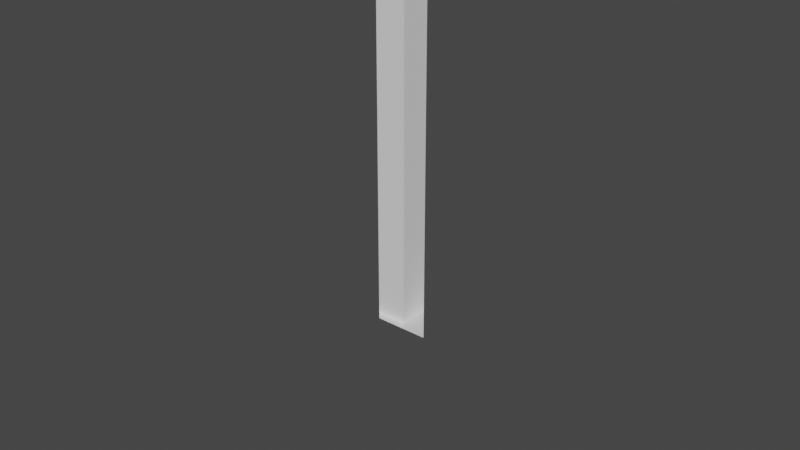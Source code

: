 # Source: spade6.blend  (saved by Blender 2.81.16; exported with 4.5.12 LTS)
import bpy
from mathutils import Matrix  # noqa: F401  (used for matrix-valued properties, if any)

bpy.ops.wm.read_factory_settings(use_empty=True)
scene = bpy.context.scene
scene.name = 'Scene'

# ---- materials (node trees are filled in below, after node groups)
mat_material_002 = bpy.data.materials.new('Material.002')
mat_material_002.use_transparent_shadow = False
mat_material_002.diffuse_color = (1.0, 1.0, 1.0, 1.0)
mat_material_002.roughness = 0.0
mat_material_002.specular_intensity = 0.5591
mat_material_002.metallic = 1.0

# ---- material node trees
mat_material_002.use_nodes = True; mat_material_002.node_tree.nodes.clear()
_N = mat_material_002.node_tree.nodes; _L = mat_material_002.node_tree.links
n0 = _N.new('ShaderNodeOutputMaterial'); n0.name = 'Material Output'; n0.location = (300, 300)
n1 = _N.new('ShaderNodeBsdfPrincipled'); n1.name = 'Principled BSDF'; n1.location = (10, 300)
n1.distribution = 'GGX'
n1.subsurface_method = 'BURLEY'
n1.inputs[0].default_value = (1.0, 1.0, 1.0, 1.0)
n1.inputs[1].default_value = 1.0
n1.inputs[2].default_value = 0.0
n1.inputs[3].default_value = 1.45
n1.inputs[13].default_value = 0.5591
n1.inputs[27].default_value = (0.0, 0.0, 0.0, 1.0)
n1.inputs[28].default_value = 1.0
n2 = _N.new('ShaderNodeNormalMap'); n2.name = 'Normal Map'; n2.location = (-300, -300)
n2.label = 'Normal/Map'
n2.inputs[0].default_value = 0.0
_L.new(n1.outputs[0], n0.inputs[0])
_L.new(n2.outputs[0], n1.inputs[5])
n0.is_active_output = True

# ---- world
world_world = bpy.data.worlds.new('World'); scene.world = world_world
world_world.use_nodes = True; world_world.node_tree.nodes.clear()
_N = world_world.node_tree.nodes; _L = world_world.node_tree.links
n0 = _N.new('ShaderNodeOutputWorld'); n0.name = 'World Output'; n0.location = (300, 300)
n1 = _N.new('ShaderNodeBackground'); n1.name = 'Background'; n1.location = (10, 300)
n1.inputs[0].default_value = (0.05088, 0.05088, 0.05088, 1.0)
_L.new(n1.outputs[0], n0.inputs[0])
n0.is_active_output = True
world_world.color = (0.05088, 0.05088, 0.05088)
world_world.use_sun_shadow = False
world_world.sun_shadow_jitter_overblur = 0.0

# ---- meshes
me_plane_000 = bpy.data.meshes.new('Plane.000')
me_plane_000.from_pydata([(-0.9497, -8.364, -0.3507), (-0.9497, -8.364, -0.1397), (-0.9497, -8.153, -0.3507), (-0.9497, -8.153, -0.1397), (-1.161, -7.942, -0.1397), (-1.161, -7.731, -0.1397), (-0.9497, -7.942, -0.3507), (-0.9497, -7.942, -0.1397), (-0.9497, -7.731, -0.3507), (-0.9497, -7.731, -0.1397), (-1.161, -7.52, -0.1397), (-1.161, -7.309, -0.1397), (-0.9497, -7.52, -0.3507), (-0.9497, -7.52, -0.1397), (-0.9497, -7.309, -0.3507), (-0.9497, -7.309, -0.1397), (-0.5276, -8.575, -0.3507), (-0.5276, -8.575, -0.1397), (-0.7387, -8.364, -0.3507), (-0.7387, -8.364, -0.1397), (-0.7387, -8.153, -0.3507), (-0.5276, -8.364, -0.3507), (-0.5276, -8.364, -0.1397), (-0.5276, -8.153, -0.3507), (-0.3166, -8.786, -0.3507), (-0.3166, -8.786, -0.1397), (-0.3166, -8.575, -0.3507), (-0.3166, -8.575, -0.1397), (-0.1055, -8.786, -0.3507), (-0.1055, -8.786, -0.1397), (-0.1055, -8.575, -0.3507), (-0.3166, -8.364, -0.3507), (-0.3166, -8.153, -0.3507), (-0.1055, -8.364, -0.3507), (-0.1055, -8.153, -0.3507), (-0.7387, -7.942, -0.3507), (-0.7387, -7.731, -0.3507), (-0.5276, -7.942, -0.3507), (-0.5276, -7.731, -0.3507), (-0.7387, -7.52, -0.3507), (-0.7387, -7.309, -0.3507), (-0.5276, -7.52, -0.3507), (-0.5276, -7.309, -0.3507), (-0.3166, -7.942, -0.3507), (-0.3166, -7.731, -0.3507), (-0.1055, -7.942, -0.3507), (-0.1055, -7.731, -0.3507), (-0.3166, -7.52, -0.3507), (-0.3166, -7.309, -0.3507), (-0.1055, -7.52, -0.3507), (-0.1055, -7.309, -0.3507), (-0.9497, -8.364, 0.0714), (-0.9497, -8.153, 0.0714), (-1.372, -7.731, 0.0714), (-1.372, -7.731, 0.2825), (-1.372, -7.52, 0.0714), (-1.372, -7.52, 0.2825), (-1.372, -7.309, 0.0714), (-1.372, -7.309, 0.2825), (-1.161, -7.942, 0.0714), (-1.161, -7.731, 0.0714), (-1.161, -7.731, 0.2825), (-0.9497, -7.942, 0.0714), (-0.9497, -7.731, 0.0714), (-1.161, -7.52, 0.0714), (-1.161, -7.52, 0.2825), (-1.161, -7.309, 0.0714), (-1.161, -7.309, 0.2825), (-0.9497, -7.52, 0.0714), (-0.9497, -7.309, 0.0714), (-0.5276, -8.575, 0.0714), (-0.7387, -8.364, 0.0714), (-0.7387, -8.153, 0.0714), (-0.5276, -8.364, 0.0714), (-0.5276, -8.153, 0.0714), (-0.3166, -8.786, 0.0714), (-0.3166, -8.575, 0.0714), (-0.1055, -8.786, 0.0714), (-0.1055, -8.575, 0.0714), (-0.3166, -8.364, 0.0714), (-0.3166, -8.153, 0.0714), (-0.1055, -8.364, 0.0714), (-0.1055, -8.153, 0.0714), (-0.7387, -7.942, 0.0714), (-0.7387, -7.731, 0.0714), (-0.5276, -7.942, 0.0714), (-0.5276, -7.731, 0.0714), (-0.7387, -7.52, 0.0714), (-0.7387, -7.309, 0.0714), (-0.5276, -7.52, 0.0714), (-0.5276, -7.309, 0.0714), (-0.3166, -7.942, 0.0714), (-0.3166, -7.731, 0.0714), (-0.1055, -7.942, 0.0714), (-0.1055, -7.731, 0.0714), (-0.3166, -7.52, 0.0714), (-0.3166, -7.309, 0.0714), (-0.1055, -7.52, 0.0714), (-0.1055, -7.309, 0.0714), (-1.161, -7.098, -0.1397), (-1.161, -6.887, -0.1397), (-0.9497, -7.098, -0.3507), (-0.9497, -7.098, -0.1397), (-0.9497, -6.887, -0.3507), (-0.9497, -6.887, -0.1397), (-1.161, -6.676, -0.1397), (-1.161, -6.465, -0.1397), (-0.9497, -6.676, -0.3507), (-0.9497, -6.676, -0.1397), (-0.9497, -6.465, -0.3507), (-0.9497, -6.465, -0.1397), (-1.161, -6.254, -0.1397), (-1.161, -6.043, -0.1397), (-0.9497, -6.254, -0.3507), (-0.9497, -6.254, -0.1397), (-0.9497, -6.043, -0.3507), (-0.9497, -6.043, -0.1397), (-1.161, -5.832, -0.1397), (-1.161, -5.621, -0.1397), (-0.9497, -5.832, -0.3507), (-0.9497, -5.832, -0.1397), (-0.9497, -5.621, -0.3507), (-0.9497, -5.621, -0.1397), (-0.7387, -7.098, -0.3507), (-0.7387, -6.887, -0.3507), (-0.5276, -7.098, -0.3507), (-0.5276, -6.887, -0.3507), (-0.7387, -6.676, -0.3507), (-0.7387, -6.465, -0.3507), (-0.5276, -6.676, -0.3507), (-0.5276, -6.465, -0.3507), (-0.3166, -7.098, -0.3507), (-0.3166, -6.887, -0.3507), (-0.1055, -7.098, -0.3507), (-0.1055, -6.887, -0.3507), (-0.3166, -6.676, -0.3507), (-0.3166, -6.465, -0.3507), (-0.1055, -6.676, -0.3507), (-0.1055, -6.465, -0.3507), (-0.7387, -6.254, -0.3507), (-0.7387, -6.043, -0.3507), (-0.5276, -6.254, -0.3507), (-0.5276, -6.043, -0.3507), (-0.7387, -5.832, -0.3507), (-0.7387, -5.621, -0.3507), (-0.7387, -5.621, -0.1397), (-0.5276, -5.832, -0.3507), (-0.5276, -5.621, -0.3507), (-0.5276, -5.621, -0.1397), (-0.3166, -6.254, -0.3507), (-0.3166, -6.043, -0.3507), (-0.1055, -6.254, -0.3507), (-0.1055, -6.043, -0.3507), (-0.3166, -5.832, -0.3507), (-0.3166, -5.621, -0.3507), (-0.3166, -5.621, -0.1397), (-0.1055, -5.832, -0.3507), (-0.1055, -5.621, -0.3507), (-0.1055, -5.621, -0.1397), (-1.372, -7.098, 0.0714), (-1.372, -7.098, 0.2825), (-1.372, -6.887, 0.0714), (-1.372, -6.887, 0.2825), (-1.372, -6.676, 0.0714), (-1.372, -6.676, 0.2825), (-1.372, -6.465, 0.0714), (-1.372, -6.465, 0.2825), (-1.161, -7.098, 0.0714), (-1.161, -7.098, 0.2825), (-1.161, -6.887, 0.0714), (-1.161, -6.887, 0.2825), (-0.9497, -7.098, 0.0714), (-0.9497, -6.887, 0.0714), (-1.161, -6.676, 0.0714), (-1.161, -6.676, 0.2825), (-1.161, -6.465, 0.0714), (-1.161, -6.465, 0.2825), (-0.9497, -6.676, 0.0714), (-0.9497, -6.465, 0.0714), (-1.372, -6.254, 0.0714), (-1.372, -6.254, 0.2825), (-1.372, -6.043, 0.0714), (-1.372, -6.043, 0.2825), (-1.372, -5.832, 0.0714), (-1.372, -5.832, 0.2825), (-1.372, -5.621, 0.0714), (-1.372, -5.621, 0.2825), (-1.161, -6.254, 0.0714), (-1.161, -6.254, 0.2825), (-1.161, -6.043, 0.0714), (-1.161, -6.043, 0.2825), (-0.9497, -6.254, 0.0714), (-0.9497, -6.043, 0.0714), (-1.161, -5.832, 0.0714), (-1.161, -5.832, 0.2825), (-1.161, -5.621, 0.0714), (-1.161, -5.621, 0.2825), (-0.9497, -5.832, 0.0714), (-0.9497, -5.832, 0.2825), (-0.9497, -5.621, 0.0714), (-0.9497, -5.621, 0.2825), (-0.7387, -7.098, 0.0714), (-0.7387, -6.887, 0.0714), (-0.5276, -7.098, 0.0714), (-0.5276, -6.887, 0.0714), (-0.7387, -6.676, 0.0714), (-0.7387, -6.465, 0.0714), (-0.5276, -6.676, 0.0714), (-0.5276, -6.465, 0.0714), (-0.3166, -7.098, 0.0714), (-0.3166, -6.887, 0.0714), (-0.1055, -7.098, 0.0714), (-0.1055, -6.887, 0.0714), (-0.3166, -6.676, 0.0714), (-0.3166, -6.465, 0.0714), (-0.1055, -6.676, 0.0714), (-0.1055, -6.465, 0.0714), (-0.7387, -6.254, 0.0714), (-0.7387, -6.043, 0.0714), (-0.5276, -6.254, 0.0714), (-0.5276, -6.043, 0.0714), (-0.7387, -5.832, 0.0714), (-0.7387, -5.832, 0.2825), (-0.7387, -5.621, 0.0714), (-0.7387, -5.621, 0.2825), (-0.5276, -5.832, 0.0714), (-0.5276, -5.832, 0.2825), (-0.5276, -5.621, 0.0714), (-0.5276, -5.621, 0.2825), (-0.3166, -6.254, 0.0714), (-0.3166, -6.043, 0.0714), (-0.1055, -6.254, 0.0714), (-0.1055, -6.043, 0.0714), (-0.3166, -5.832, 0.0714), (-0.3166, -5.832, 0.2825), (-0.3166, -5.621, 0.0714), (-0.3166, -5.621, 0.2825), (-0.1055, -5.832, 0.0714), (-0.1055, -5.832, 0.2825), (-0.1055, -5.621, 0.0714), (-0.1055, -5.621, 0.2825), (0.1055, -8.786, -0.3507), (0.1055, -8.786, -0.1397), (0.1055, -8.575, -0.3507), (0.3166, -8.786, -0.3507), (0.3166, -8.786, -0.1397), (0.3166, -8.575, -0.3507), (0.3166, -8.575, -0.1397), (0.1055, -8.364, -0.3507), (0.1055, -8.153, -0.3507), (0.3166, -8.364, -0.3507), (0.3166, -8.153, -0.3507), (0.5276, -8.575, -0.3507), (0.5276, -8.575, -0.1397), (0.5276, -8.364, -0.3507), (0.5276, -8.364, -0.1397), (0.5276, -8.153, -0.3507), (0.7387, -8.364, -0.3507), (0.7387, -8.364, -0.1397), (0.7387, -8.153, -0.3507), (0.1055, -7.942, -0.3507), (0.1055, -7.731, -0.3507), (0.3166, -7.942, -0.3507), (0.3166, -7.731, -0.3507), (0.1055, -7.52, -0.3507), (0.1055, -7.309, -0.3507), (0.3166, -7.52, -0.3507), (0.3166, -7.309, -0.3507), (0.5276, -7.942, -0.3507), (0.5276, -7.731, -0.3507), (0.7387, -7.942, -0.3507), (0.7387, -7.731, -0.3507), (0.5276, -7.52, -0.3507), (0.5276, -7.309, -0.3507), (0.7387, -7.52, -0.3507), (0.7387, -7.309, -0.3507), (0.9497, -8.364, -0.3507), (0.9497, -8.364, -0.1397), (0.9497, -8.153, -0.3507), (0.9497, -8.153, -0.1397), (0.9497, -7.942, -0.3507), (0.9497, -7.942, -0.1397), (0.9497, -7.731, -0.3507), (0.9497, -7.731, -0.1397), (1.161, -7.942, -0.1397), (1.161, -7.731, -0.1397), (0.9497, -7.52, -0.3507), (0.9497, -7.52, -0.1397), (0.9497, -7.309, -0.3507), (0.9497, -7.309, -0.1397), (1.161, -7.52, -0.1397), (1.161, -7.309, -0.1397), (0.1055, -8.786, 0.0714), (0.1055, -8.575, 0.0714), (0.3166, -8.786, 0.0714), (0.3166, -8.575, 0.0714), (0.1055, -8.364, 0.0714), (0.1055, -8.153, 0.0714), (0.3166, -8.364, 0.0714), (0.3166, -8.153, 0.0714), (0.5276, -8.575, 0.0714), (0.5276, -8.364, 0.0714), (0.5276, -8.153, 0.0714), (0.7387, -8.364, 0.0714), (0.7387, -8.153, 0.0714), (0.1055, -7.942, 0.0714), (0.1055, -7.731, 0.0714), (0.3166, -7.942, 0.0714), (0.3166, -7.731, 0.0714), (0.1055, -7.52, 0.0714), (0.1055, -7.309, 0.0714), (0.3166, -7.52, 0.0714), (0.3166, -7.309, 0.0714), (0.5276, -7.942, 0.0714), (0.5276, -7.731, 0.0714), (0.7387, -7.942, 0.0714), (0.7387, -7.731, 0.0714), (0.5276, -7.52, 0.0714), (0.5276, -7.309, 0.0714), (0.7387, -7.52, 0.0714), (0.7387, -7.309, 0.0714), (0.9497, -8.364, 0.0714), (0.9497, -8.153, 0.0714), (0.9497, -7.942, 0.0714), (0.9497, -7.731, 0.0714), (1.161, -7.942, 0.0714), (1.161, -7.731, 0.0714), (1.161, -7.731, 0.2825), (0.9497, -7.52, 0.0714), (0.9497, -7.309, 0.0714), (1.161, -7.52, 0.0714), (1.161, -7.52, 0.2825), (1.161, -7.309, 0.0714), (1.161, -7.309, 0.2825), (1.372, -7.731, 0.0714), (1.372, -7.731, 0.2825), (1.372, -7.52, 0.0714), (1.372, -7.52, 0.2825), (1.372, -7.309, 0.0714), (1.372, -7.309, 0.2825), (0.1055, -7.098, -0.3507), (0.1055, -6.887, -0.3507), (0.3166, -7.098, -0.3507), (0.3166, -6.887, -0.3507), (0.1055, -6.676, -0.3507), (0.1055, -6.465, -0.3507), (0.3166, -6.676, -0.3507), (0.3166, -6.465, -0.3507), (0.5276, -7.098, -0.3507), (0.5276, -6.887, -0.3507), (0.7387, -7.098, -0.3507), (0.7387, -6.887, -0.3507), (0.5276, -6.676, -0.3507), (0.5276, -6.465, -0.3507), (0.7387, -6.676, -0.3507), (0.7387, -6.465, -0.3507), (0.1055, -6.254, -0.3507), (0.1055, -6.043, -0.3507), (0.3166, -6.254, -0.3507), (0.3166, -6.043, -0.3507), (0.1055, -5.832, -0.3507), (0.1055, -5.621, -0.3507), (0.1055, -5.621, -0.1397), (0.3166, -5.832, -0.3507), (0.3166, -5.621, -0.3507), (0.3166, -5.621, -0.1397), (0.5276, -6.254, -0.3507), (0.5276, -6.043, -0.3507), (0.7387, -6.254, -0.3507), (0.7387, -6.043, -0.3507), (0.5276, -5.832, -0.3507), (0.5276, -5.621, -0.3507), (0.5276, -5.621, -0.1397), (0.7387, -5.832, -0.3507), (0.7387, -5.621, -0.3507), (0.7387, -5.621, -0.1397), (0.9497, -7.098, -0.3507), (0.9497, -7.098, -0.1397), (0.9497, -6.887, -0.3507), (0.9497, -6.887, -0.1397), (1.161, -7.098, -0.1397), (1.161, -6.887, -0.1397), (0.9497, -6.676, -0.3507), (0.9497, -6.676, -0.1397), (0.9497, -6.465, -0.3507), (0.9497, -6.465, -0.1397), (1.161, -6.676, -0.1397), (1.161, -6.465, -0.1397), (0.9497, -6.254, -0.3507), (0.9497, -6.254, -0.1397), (0.9497, -6.043, -0.3507), (0.9497, -6.043, -0.1397), (1.161, -6.254, -0.1397), (1.161, -6.043, -0.1397), (0.9497, -5.832, -0.3507), (0.9497, -5.832, -0.1397), (0.9497, -5.621, -0.3507), (0.9497, -5.621, -0.1397), (1.161, -5.832, -0.1397), (1.161, -5.621, -0.1397), (0.1055, -7.098, 0.0714), (0.1055, -6.887, 0.0714), (0.3166, -7.098, 0.0714), (0.3166, -6.887, 0.0714), (0.1055, -6.676, 0.0714), (0.1055, -6.465, 0.0714), (0.3166, -6.676, 0.0714), (0.3166, -6.465, 0.0714), (0.5276, -7.098, 0.0714), (0.5276, -6.887, 0.0714), (0.7387, -7.098, 0.0714), (0.7387, -6.887, 0.0714), (0.5276, -6.676, 0.0714), (0.5276, -6.465, 0.0714), (0.7387, -6.676, 0.0714), (0.7387, -6.465, 0.0714), (0.1055, -6.254, 0.0714), (0.1055, -6.043, 0.0714), (0.3166, -6.254, 0.0714), (0.3166, -6.043, 0.0714), (0.1055, -5.832, 0.0714), (0.1055, -5.832, 0.2825), (0.1055, -5.621, 0.0714), (0.1055, -5.621, 0.2825), (0.3166, -5.832, 0.0714), (0.3166, -5.832, 0.2825), (0.3166, -5.621, 0.0714), (0.3166, -5.621, 0.2825), (0.5276, -6.254, 0.0714), (0.5276, -6.043, 0.0714), (0.7387, -6.254, 0.0714), (0.7387, -6.043, 0.0714), (0.5276, -5.832, 0.0714), (0.5276, -5.832, 0.2825), (0.5276, -5.621, 0.0714), (0.5276, -5.621, 0.2825), (0.7387, -5.832, 0.0714), (0.7387, -5.832, 0.2825), (0.7387, -5.621, 0.0714), (0.7387, -5.621, 0.2825), (0.9497, -7.098, 0.0714), (0.9497, -6.887, 0.0714), (1.161, -7.098, 0.0714), (1.161, -7.098, 0.2825), (1.161, -6.887, 0.0714), (1.161, -6.887, 0.2825), (0.9497, -6.676, 0.0714), (0.9497, -6.465, 0.0714), (1.161, -6.676, 0.0714), (1.161, -6.676, 0.2825), (1.161, -6.465, 0.0714), (1.161, -6.465, 0.2825), (1.372, -7.098, 0.0714), (1.372, -7.098, 0.2825), (1.372, -6.887, 0.0714), (1.372, -6.887, 0.2825), (1.372, -6.676, 0.0714), (1.372, -6.676, 0.2825), (1.372, -6.465, 0.0714), (1.372, -6.465, 0.2825), (0.9497, -6.254, 0.0714), (0.9497, -6.043, 0.0714), (1.161, -6.254, 0.0714), (1.161, -6.254, 0.2825), (1.161, -6.043, 0.0714), (1.161, -6.043, 0.2825), (0.9497, -5.832, 0.0714), (0.9497, -5.832, 0.2825), (0.9497, -5.621, 0.0714), (0.9497, -5.621, 0.2825), (1.161, -5.832, 0.0714), (1.161, -5.832, 0.2825), (1.161, -5.621, 0.0714), (1.161, -5.621, 0.2825), (1.372, -6.254, 0.0714), (1.372, -6.254, 0.2825), (1.372, -6.043, 0.0714), (1.372, -6.043, 0.2825), (1.372, -5.832, 0.0714), (1.372, -5.832, 0.2825), (1.372, -5.621, 0.0714), (1.372, -5.621, 0.2825)], [], [(0, 1, 3, 2), (6, 7, 9, 8), (4, 5, 9, 7), (12, 13, 15, 14), (10, 11, 15, 13), (8, 9, 13, 12), (5, 10, 13, 9), (18, 21, 22, 19), (18, 20, 23, 21), (24, 25, 27, 26), (24, 28, 29, 25), (24, 26, 30, 28), (31, 32, 34, 33), (16, 26, 27, 17), (21, 23, 32, 31), (16, 17, 22, 21), (26, 31, 33, 30), (16, 21, 31, 26), (35, 36, 38, 37), (39, 40, 42, 41), (43, 44, 46, 45), (47, 48, 50, 49), (37, 38, 44, 43), (41, 42, 48, 47), (36, 39, 41, 38), (44, 47, 49, 46), (38, 41, 47, 44), (0, 18, 19, 1), (0, 2, 20, 18), (6, 8, 36, 35), (12, 14, 40, 39), (8, 12, 39, 36), (2, 3, 7, 6), (20, 35, 37, 23), (32, 43, 45, 34), (23, 37, 43, 32), (2, 6, 35, 20), (55, 56, 58, 57), (62, 63, 60, 59), (66, 67, 65, 64), (68, 69, 66, 64), (53, 60, 61, 54), (55, 57, 66, 64), (65, 67, 58, 56), (53, 54, 56, 55), (64, 65, 61, 60), (63, 68, 64, 60), (53, 55, 64, 60), (61, 65, 56, 54), (73, 74, 72, 71), (77, 78, 76, 75), (81, 82, 80, 79), (79, 80, 74, 73), (78, 81, 79, 76), (76, 79, 73, 70), (85, 86, 84, 83), (89, 90, 88, 87), (93, 94, 92, 91), (97, 98, 96, 95), (91, 92, 86, 85), (95, 96, 90, 89), (86, 89, 87, 84), (94, 97, 95, 92), (92, 95, 89, 86), (71, 72, 52, 51), (83, 84, 63, 62), (87, 88, 69, 68), (84, 87, 68, 63), (74, 85, 83, 72), (82, 93, 91, 80), (80, 91, 85, 74), (72, 83, 62, 52), (101, 102, 104, 103), (99, 100, 104, 102), (107, 108, 110, 109), (105, 106, 110, 108), (103, 104, 108, 107), (100, 105, 108, 104), (113, 114, 116, 115), (111, 112, 116, 114), (119, 120, 122, 121), (117, 118, 122, 120), (115, 116, 120, 119), (112, 117, 120, 116), (123, 124, 126, 125), (127, 128, 130, 129), (131, 132, 134, 133), (135, 136, 138, 137), (125, 126, 132, 131), (129, 130, 136, 135), (124, 127, 129, 126), (132, 135, 137, 134), (126, 129, 135, 132), (139, 140, 142, 141), (145, 148, 147, 144), (143, 144, 147, 146), (149, 150, 152, 151), (155, 158, 157, 154), (153, 154, 157, 156), (141, 142, 150, 149), (148, 155, 154, 147), (146, 147, 154, 153), (140, 143, 146, 142), (150, 153, 156, 152), (142, 146, 153, 150), (101, 103, 124, 123), (107, 109, 128, 127), (103, 107, 127, 124), (113, 115, 140, 139), (122, 145, 144, 121), (119, 121, 144, 143), (115, 119, 143, 140), (109, 110, 114, 113), (106, 111, 114, 110), (128, 139, 141, 130), (136, 149, 151, 138), (130, 141, 149, 136), (109, 113, 139, 128), (159, 160, 162, 161), (163, 164, 166, 165), (169, 170, 168, 167), (171, 172, 169, 167), (175, 176, 174, 173), (177, 178, 175, 173), (159, 161, 169, 167), (168, 170, 162, 160), (163, 165, 175, 173), (174, 176, 166, 164), (161, 162, 164, 163), (173, 174, 170, 169), (172, 177, 173, 169), (161, 163, 173, 169), (170, 174, 164, 162), (179, 180, 182, 181), (183, 184, 186, 185), (189, 190, 188, 187), (191, 192, 189, 187), (193, 197, 198, 194), (196, 200, 199, 195), (198, 200, 196, 194), (179, 181, 189, 187), (188, 190, 182, 180), (186, 196, 195, 185), (183, 185, 195, 193), (194, 196, 186, 184), (181, 182, 184, 183), (193, 194, 190, 189), (192, 197, 193, 189), (181, 183, 193, 189), (190, 194, 184, 182), (203, 204, 202, 201), (207, 208, 206, 205), (211, 212, 210, 209), (215, 216, 214, 213), (209, 210, 204, 203), (213, 214, 208, 207), (204, 207, 205, 202), (212, 215, 213, 210), (210, 213, 207, 204), (219, 220, 218, 217), (221, 225, 226, 222), (224, 228, 227, 223), (226, 228, 224, 222), (231, 232, 230, 229), (233, 237, 238, 234), (236, 240, 239, 235), (238, 240, 236, 234), (229, 230, 220, 219), (225, 233, 234, 226), (228, 236, 235, 227), (234, 236, 228, 226), (220, 225, 221, 218), (232, 237, 233, 230), (230, 233, 225, 220), (201, 202, 172, 171), (205, 206, 178, 177), (202, 205, 177, 172), (217, 218, 192, 191), (197, 221, 222, 198), (200, 224, 223, 199), (222, 224, 200, 198), (218, 221, 197, 192), (165, 166, 180, 179), (187, 188, 176, 175), (178, 191, 187, 175), (165, 179, 187, 175), (176, 188, 180, 166), (208, 219, 217, 206), (216, 231, 229, 214), (214, 229, 219, 208), (206, 217, 191, 178), (246, 247, 245, 244), (241, 244, 245, 242), (241, 243, 246, 244), (248, 249, 251, 250), (254, 257, 258, 255), (254, 256, 259, 257), (246, 252, 253, 247), (250, 251, 256, 254), (243, 248, 250, 246), (254, 255, 253, 252), (246, 250, 254, 252), (260, 261, 263, 262), (264, 265, 267, 266), (268, 269, 271, 270), (272, 273, 275, 274), (262, 263, 269, 268), (266, 267, 273, 272), (261, 264, 266, 263), (269, 272, 274, 271), (263, 266, 272, 269), (278, 279, 277, 276), (282, 283, 281, 280), (281, 283, 285, 284), (288, 289, 287, 286), (287, 289, 291, 290), (286, 287, 283, 282), (283, 287, 290, 285), (257, 276, 277, 258), (257, 259, 278, 276), (270, 271, 282, 280), (274, 275, 288, 286), (271, 274, 286, 282), (249, 260, 262, 251), (256, 268, 270, 259), (251, 262, 268, 256), (280, 281, 279, 278), (259, 270, 280, 278), (294, 295, 293, 292), (298, 299, 297, 296), (303, 304, 302, 301), (301, 302, 299, 298), (295, 298, 296, 293), (300, 301, 298, 295), (307, 308, 306, 305), (311, 312, 310, 309), (315, 316, 314, 313), (319, 320, 318, 317), (313, 314, 308, 307), (317, 318, 312, 311), (308, 311, 309, 306), (316, 319, 317, 314), (314, 317, 311, 308), (325, 326, 324, 323), (330, 331, 333, 332), (330, 332, 329, 328), (338, 339, 337, 336), (326, 334, 335, 327), (330, 332, 338, 336), (337, 339, 333, 331), (326, 327, 331, 330), (326, 330, 328, 324), (336, 337, 335, 334), (326, 330, 336, 334), (335, 337, 331, 327), (321, 322, 304, 303), (323, 324, 316, 315), (328, 329, 320, 319), (324, 328, 319, 316), (299, 307, 305, 297), (304, 315, 313, 302), (302, 313, 307, 299), (322, 323, 315, 304), (340, 341, 343, 342), (344, 345, 347, 346), (348, 349, 351, 350), (352, 353, 355, 354), (342, 343, 349, 348), (346, 347, 353, 352), (341, 344, 346, 343), (349, 352, 354, 351), (343, 346, 352, 349), (356, 357, 359, 358), (362, 365, 364, 361), (360, 361, 364, 363), (366, 367, 369, 368), (372, 375, 374, 371), (370, 371, 374, 373), (358, 359, 367, 366), (365, 372, 371, 364), (363, 364, 371, 370), (357, 360, 363, 359), (367, 370, 373, 369), (359, 363, 370, 367), (378, 379, 377, 376), (377, 379, 381, 380), (384, 385, 383, 382), (383, 385, 387, 386), (382, 383, 379, 378), (379, 383, 386, 381), (390, 391, 389, 388), (389, 391, 393, 392), (396, 397, 395, 394), (395, 397, 399, 398), (394, 395, 391, 390), (391, 395, 398, 393), (350, 351, 378, 376), (354, 355, 384, 382), (351, 354, 382, 378), (368, 369, 390, 388), (375, 397, 396, 374), (373, 374, 396, 394), (369, 373, 394, 390), (345, 356, 358, 347), (353, 366, 368, 355), (347, 358, 366, 353), (388, 389, 385, 384), (385, 389, 392, 387), (355, 368, 388, 384), (402, 403, 401, 400), (406, 407, 405, 404), (410, 411, 409, 408), (414, 415, 413, 412), (408, 409, 403, 402), (412, 413, 407, 406), (403, 406, 404, 401), (411, 414, 412, 409), (409, 412, 406, 403), (418, 419, 417, 416), (420, 424, 425, 421), (423, 427, 426, 422), (425, 427, 423, 421), (430, 431, 429, 428), (432, 436, 437, 433), (435, 439, 438, 434), (437, 439, 435, 433), (428, 429, 419, 418), (424, 432, 433, 425), (427, 435, 434, 426), (433, 435, 427, 425), (419, 424, 420, 417), (431, 436, 432, 429), (429, 432, 424, 419), (442, 443, 445, 444), (442, 444, 441, 440), (448, 449, 451, 450), (448, 450, 447, 446), (454, 455, 453, 452), (458, 459, 457, 456), (442, 444, 454, 452), (453, 455, 445, 443), (448, 450, 458, 456), (457, 459, 451, 449), (444, 445, 449, 448), (444, 448, 446, 441), (456, 457, 455, 454), (444, 448, 456, 454), (455, 457, 449, 445), (462, 463, 465, 464), (462, 464, 461, 460), (466, 470, 471, 467), (469, 473, 472, 468), (471, 473, 469, 467), (476, 477, 475, 474), (480, 481, 479, 478), (462, 464, 476, 474), (475, 477, 465, 463), (473, 481, 480, 472), (470, 472, 480, 478), (479, 481, 473, 471), (464, 465, 471, 470), (464, 470, 466, 461), (478, 479, 477, 476), (464, 470, 478, 476), (477, 479, 471, 465), (440, 441, 411, 410), (446, 447, 415, 414), (441, 446, 414, 411), (460, 461, 431, 430), (436, 466, 467, 437), (439, 469, 468, 438), (467, 469, 439, 437), (461, 466, 436, 431), (407, 418, 416, 405), (415, 430, 428, 413), (413, 428, 418, 407), (450, 451, 463, 462), (450, 462, 460, 447), (474, 475, 459, 458), (450, 462, 474, 458), (459, 475, 463, 451), (447, 460, 430, 415), (28, 241, 242, 29), (28, 30, 243, 241), (33, 34, 249, 248), (30, 33, 248, 243), (45, 46, 261, 260), (49, 50, 265, 264), (46, 49, 264, 261), (34, 45, 260, 249), (292, 293, 78, 77), (296, 297, 82, 81), (293, 296, 81, 78), (305, 306, 94, 93), (309, 310, 98, 97), (306, 309, 97, 94), (297, 305, 93, 82), (133, 134, 341, 340), (137, 138, 345, 344), (134, 137, 344, 341), (151, 152, 357, 356), (158, 362, 361, 157), (156, 157, 361, 360), (152, 156, 360, 357), (138, 151, 356, 345), (400, 401, 212, 211), (404, 405, 216, 215), (401, 404, 215, 212), (416, 417, 232, 231), (237, 420, 421, 238), (240, 423, 422, 239), (421, 423, 240, 238), (417, 420, 237, 232), (405, 416, 231, 216), (14, 15, 102, 101), (11, 99, 102, 15), (40, 123, 125, 42), (48, 131, 133, 50), (42, 125, 131, 48), (14, 101, 123, 40), (265, 340, 342, 267), (273, 348, 350, 275), (267, 342, 348, 273), (376, 377, 289, 288), (289, 377, 380, 291), (275, 350, 376, 288), (57, 58, 160, 159), (167, 168, 67, 66), (69, 171, 167, 66), (57, 159, 167, 66), (67, 168, 160, 58), (90, 203, 201, 88), (98, 211, 209, 96), (96, 209, 203, 90), (88, 201, 171, 69), (312, 402, 400, 310), (320, 410, 408, 318), (318, 408, 402, 312), (332, 333, 443, 442), (332, 442, 440, 329), (452, 453, 339, 338), (332, 442, 452, 338), (339, 453, 443, 333), (329, 440, 410, 320), (1, 51, 52, 3), (4, 59, 60, 5), (4, 7, 62, 59), (10, 64, 66, 11), (5, 60, 64, 10), (19, 22, 73, 71), (25, 75, 76, 27), (25, 29, 77, 75), (17, 70, 73, 22), (17, 27, 76, 70), (3, 52, 62, 7), (1, 19, 71, 51), (99, 167, 169, 100), (105, 173, 175, 106), (100, 169, 173, 105), (111, 187, 189, 112), (117, 193, 195, 118), (195, 199, 122, 118), (112, 189, 193, 117), (223, 227, 148, 145), (235, 239, 158, 155), (227, 235, 155, 148), (106, 175, 187, 111), (199, 223, 145, 122), (247, 295, 294, 245), (242, 245, 294, 292), (255, 258, 303, 301), (255, 301, 300, 253), (247, 253, 300, 295), (279, 322, 321, 277), (285, 326, 325, 284), (281, 284, 325, 323), (291, 332, 330, 290), (290, 330, 326, 285), (281, 323, 322, 279), (258, 277, 321, 303), (422, 426, 365, 362), (434, 438, 375, 372), (426, 434, 372, 365), (381, 444, 442, 380), (387, 450, 448, 386), (386, 448, 444, 381), (393, 464, 462, 392), (399, 472, 470, 398), (468, 472, 399, 397), (398, 470, 464, 393), (392, 462, 450, 387), (438, 468, 397, 375), (11, 66, 167, 99), (380, 442, 332, 291), (29, 242, 292, 77), (239, 422, 362, 158), (50, 133, 340, 265), (310, 400, 211, 98)])
me_plane_000.polygons.foreach_set('use_smooth', [True] * 498)
_k = set([(0, 1), (0, 2), (0, 18), (1, 51), (2, 6), (4, 5), (4, 7), (4, 59), (5, 10), (6, 8), (7, 9), (7, 62), (8, 12), (9, 13), (10, 11), (11, 99), (12, 14), (13, 15), (14, 101), (15, 102), (16, 17), (16, 21), (16, 26), (17, 70), (18, 21), (21, 22), (22, 73), (24, 25), (24, 26), (24, 28), (25, 75), (26, 27), (27, 76), (28, 241), (51, 52), (51, 71), (52, 62), (53, 54), (53, 55), (53, 60), (54, 56), (54, 61), (55, 57), (56, 58), (57, 159), (58, 160), (59, 60), (59, 62), (60, 61), (60, 64), (61, 65), (65, 67), (67, 168), (70, 73), (70, 76), (71, 73), (75, 76), (75, 77), (77, 292), (99, 100), (100, 105), (101, 103), (102, 104), (103, 107), (104, 108), (105, 106), (106, 111), (107, 109), (108, 110), (109, 113), (110, 114), (111, 112), (112, 117), (113, 115), (114, 116), (115, 119), (116, 120), (117, 118), (118, 122), (118, 195), (119, 121), (120, 122), (121, 122), (121, 144), (144, 147), (147, 154), (154, 157), (157, 361), (159, 161), (160, 162), (161, 163), (162, 164), (163, 165), (164, 166), (165, 179), (166, 180), (168, 170), (170, 174), (174, 176), (176, 188), (179, 181), (180, 182), (181, 183), (182, 184), (183, 185), (184, 186), (185, 186), (185, 195), (186, 196), (188, 190), (189, 193), (190, 194), (193, 194), (193, 195), (193, 197), (194, 198), (196, 200), (197, 221), (198, 222), (200, 224), (221, 225), (222, 226), (224, 228), (225, 233), (226, 234), (228, 236), (233, 237), (234, 238), (236, 240), (237, 420), (238, 421), (240, 423), (241, 244), (244, 245), (244, 246), (245, 294), (246, 247), (246, 252), (247, 295), (252, 253), (252, 254), (253, 300), (254, 255), (254, 257), (255, 301), (257, 276), (276, 277), (276, 278), (277, 321), (278, 280), (280, 282), (281, 283), (281, 284), (281, 323), (282, 286), (283, 287), (284, 285), (284, 325), (285, 290), (286, 288), (287, 289), (288, 376), (289, 377), (290, 291), (291, 380), (292, 294), (294, 295), (295, 300), (300, 301), (301, 303), (303, 321), (321, 322), (322, 323), (323, 325), (325, 326), (326, 327), (326, 330), (326, 334), (327, 331), (327, 335), (331, 333), (333, 443), (334, 335), (334, 336), (335, 337), (336, 338), (337, 339), (338, 452), (339, 453), (361, 364), (364, 371), (371, 374), (374, 396), (376, 378), (377, 379), (378, 382), (379, 383), (380, 381), (381, 386), (382, 384), (383, 385), (384, 388), (385, 389), (386, 387), (387, 392), (388, 390), (389, 391), (390, 394), (391, 395), (392, 393), (393, 398), (394, 396), (395, 397), (396, 397), (397, 399), (398, 399), (399, 472), (420, 424), (421, 425), (423, 427), (424, 432), (425, 433), (427, 435), (432, 436), (433, 437), (435, 439), (436, 466), (437, 467), (439, 469), (443, 445), (445, 449), (449, 451), (451, 463), (452, 454), (453, 455), (454, 456), (455, 457), (456, 458), (457, 459), (458, 474), (459, 475), (463, 465), (464, 470), (465, 471), (466, 470), (467, 471), (469, 473), (470, 471), (470, 472), (472, 480), (473, 481), (474, 476), (475, 477), (476, 478), (477, 479), (478, 480), (479, 481), (480, 481)])
me_plane_000.attributes.new('sharp_edge', 'BOOLEAN', 'EDGE').data.foreach_set('value', [ (min(e.vertices), max(e.vertices)) in _k for e in me_plane_000.edges])
me_plane_000.materials.append(mat_material_002)
me_plane_000.use_remesh_fix_poles = True
me_plane_000.use_remesh_preserve_attributes = False
me_plane_000.use_mirror_vertex_groups = False
me_plane_000.update()
me_plane_000.normals_split_custom_set([tuple(v) for v in zip(*[iter([-1.0, 0.0, 0.0, -1.0, 0.0, 0.0, -1.0, 0.0, 0.0, -1.0, 0.0, 0.0, -1.0, 0.0, 0.0, -1.0, 0.0, 0.0, -1.0, 0.0, 0.0, -1.0, 0.0, 0.0, 0.0, 0.0, -1.0, 0.0, 0.0, -1.0, 0.0, 0.0, -1.0, 0.0, 0.0, -1.0, -1.0, 0.0, 0.0, -1.0, 0.0, 0.0, -1.0, 0.0, 0.0, -1.0, 0.0, 0.0, 0.0, 0.0, -1.0, 0.0, 0.0, -1.0, 0.0, 0.0, -1.0, 0.0, 0.0, -1.0, -1.0, 0.0, 0.0, -1.0, 0.0, 0.0, -1.0, 0.0, 0.0, -1.0, 0.0, 0.0, 0.0, 0.0, -1.0, 0.0, 0.0, -1.0, 0.0, 0.0, -1.0, 0.0, 0.0, -1.0, 0.0, -1.0, 0.0, 0.0, -1.0, 0.0, 0.0, -1.0, 0.0, 0.0, -1.0, 0.0, 0.0, 0.0, -1.0, 0.0, 0.0, -1.0, 0.0, 0.0, -1.0, 0.0, 0.0, -1.0, -1.0, 0.0, 0.0, -1.0, 0.0, 0.0, -1.0, 0.0, 0.0, -1.0, 0.0, 0.0, 0.0, -1.0, 0.0, 0.0, -1.0, 0.0, 0.0, -1.0, 0.0, 0.0, -1.0, 0.0, 0.0, 0.0, -1.0, 0.0, 0.0, -1.0, 0.0, 0.0, -1.0, 0.0, 0.0, -1.0, 0.0, 0.0, -1.0, 0.0, 0.0, -1.0, 0.0, 0.0, -1.0, 0.0, 0.0, -1.0, 0.0, -1.0, 0.0, 0.0, -1.0, 0.0, 0.0, -1.0, 0.0, 0.0, -1.0, 0.0, 0.0, 0.0, -1.0, 0.0, 0.0, -1.0, 0.0, 0.0, -1.0, 0.0, 0.0, -1.0, -1.0, 0.0, 0.0, -1.0, 0.0, 0.0, -1.0, 0.0, 0.0, -1.0, 0.0, 0.0, 0.0, 0.0, -1.0, 0.0, 0.0, -1.0, 0.0, 0.0, -1.0, 0.0, 0.0, -1.0, 0.0, 0.0, -1.0, 0.0, 0.0, -1.0, 0.0, 0.0, -1.0, 0.0, 0.0, -1.0, 0.0, 0.0, -1.0, 0.0, 0.0, -1.0, 0.0, 0.0, -1.0, 0.0, 0.0, -1.0, 0.0, 0.0, -1.0, 0.0, 0.0, -1.0, 0.0, 0.0, -1.0, 0.0, 0.0, -1.0, 0.0, 0.0, -1.0, 0.0, 0.0, -1.0, 0.0, 0.0, -1.0, 0.0, 0.0, -1.0, 0.0, 0.0, -1.0, 0.0, 0.0, -1.0, 0.0, 0.0, -1.0, 0.0, 0.0, -1.0, 0.0, 0.0, -1.0, 0.0, 0.0, -1.0, 0.0, 0.0, -1.0, 0.0, 0.0, -1.0, 0.0, 0.0, -1.0, 0.0, 0.0, -1.0, 0.0, 0.0, -1.0, 0.0, 0.0, -1.0, 0.0, 0.0, -1.0, 0.0, 0.0, -1.0, 0.0, 0.0, -1.0, 0.0, 0.0, -1.0, 0.0, 0.0, -1.0, 0.0, 0.0, -1.0, 0.0, 0.0, -1.0, 0.0, 0.0, -1.0, 0.0, 0.0, -1.0, 0.0, 0.0, -1.0, 0.0, 0.0, -1.0, 0.0, 0.0, -1.0, 0.0, -1.0, 0.0, 0.0, -1.0, 0.0, 0.0, -1.0, 0.0, 0.0, -1.0, 0.0, 0.0, 0.0, -1.0, 0.0, 0.0, -1.0, 0.0, 0.0, -1.0, 0.0, 0.0, -1.0, 0.0, 0.0, -1.0, 0.0, 0.0, -1.0, 0.0, 0.0, -1.0, 0.0, 0.0, -1.0, 0.0, 0.0, -1.0, 0.0, 0.0, -1.0, 0.0, 0.0, -1.0, 0.0, 0.0, -1.0, 0.0, 0.0, -1.0, 0.0, 0.0, -1.0, 0.0, 0.0, -1.0, 0.0, 0.0, -1.0, -1.0, 0.0, 0.0, -1.0, 0.0, 0.0, -1.0, 0.0, 0.0, -1.0, 0.0, 0.0, 0.0, 0.0, -1.0, 0.0, 0.0, -1.0, 0.0, 0.0, -1.0, 0.0, 0.0, -1.0, 0.0, 0.0, -1.0, 0.0, 0.0, -1.0, 0.0, 0.0, -1.0, 0.0, 0.0, -1.0, 0.0, 0.0, -1.0, 0.0, 0.0, -1.0, 0.0, 0.0, -1.0, 0.0, 0.0, -1.0, 0.0, 0.0, -1.0, 0.0, 0.0, -1.0, 0.0, 0.0, -1.0, 0.0, 0.0, -1.0, -1.0, 0.0, 0.0, -1.0, 0.0, 0.0, -1.0, 0.0, 0.0, -1.0, 0.0, 0.0, 0.0, 0.0, 1.0, 0.0, 0.0, 1.0, 0.0, 0.0, 1.0, 0.0, 0.0, 1.0, 1.0, 0.0, 0.0, 1.0, 0.0, 0.0, 1.0, 0.0, 0.0, 1.0, 0.0, 0.0, 0.0, 0.0, 1.0, 0.0, 0.0, 1.0, 0.0, 0.0, 1.0, 0.0, 0.0, 1.0, 0.0, -1.0, 0.0, 0.0, -1.0, 0.0, 0.0, -1.0, 0.0, 0.0, -1.0, 0.0, 0.0, 0.0, -1.0, 0.0, 0.0, -1.0, 0.0, 0.0, -1.0, 0.0, 0.0, -1.0, 0.0, 0.0, 1.0, 0.0, 0.0, 1.0, 0.0, 0.0, 1.0, 0.0, 0.0, 1.0, -1.0, 0.0, 0.0, -1.0, 0.0, 0.0, -1.0, 0.0, 0.0, -1.0, 0.0, 0.0, 1.0, 0.0, 0.0, 1.0, 0.0, 0.0, 1.0, 0.0, 0.0, 1.0, 0.0, 0.0, 0.0, 0.0, 1.0, 0.0, 0.0, 1.0, 0.0, 0.0, 1.0, 0.0, 0.0, 1.0, 0.0, 0.0, -1.0, 0.0, 0.0, -1.0, 0.0, 0.0, -1.0, 0.0, 0.0, -1.0, 0.0, 0.0, 1.0, 0.0, 0.0, 1.0, 0.0, 0.0, 1.0, 0.0, 0.0, 1.0, 0.0, 0.0, 1.0, 0.0, 0.0, 1.0, 0.0, 0.0, 1.0, 0.0, 0.0, 1.0, 0.0, 0.0, 1.0, 0.0, 0.0, 1.0, 0.0, 0.0, 1.0, 0.0, 0.0, 1.0, 0.0, 0.0, 1.0, 0.0, 0.0, 1.0, 0.0, 0.0, 1.0, 0.0, 0.0, 1.0, 0.0, 0.0, 1.0, 0.0, 0.0, 1.0, 0.0, 0.0, 1.0, 0.0, 0.0, 1.0, 0.0, 0.0, 1.0, 0.0, 0.0, 1.0, 0.0, 0.0, 1.0, 0.0, 0.0, 1.0, 0.0, 0.0, 1.0, 0.0, 0.0, 1.0, 0.0, 0.0, 1.0, 0.0, 0.0, 1.0, 0.0, 0.0, 1.0, 0.0, 0.0, 1.0, 0.0, 0.0, 1.0, 0.0, 0.0, 1.0, 0.0, 0.0, 1.0, 0.0, 0.0, 1.0, 0.0, 0.0, 1.0, 0.0, 0.0, 1.0, 0.0, 0.0, 1.0, 0.0, 0.0, 1.0, 0.0, 0.0, 1.0, 0.0, 0.0, 1.0, 0.0, 0.0, 1.0, 0.0, 0.0, 1.0, 0.0, 0.0, 1.0, 0.0, 0.0, 1.0, 0.0, 0.0, 1.0, 0.0, 0.0, 1.0, 0.0, 0.0, 1.0, 0.0, 0.0, 1.0, 0.0, 0.0, 1.0, 0.0, 0.0, 1.0, 0.0, 0.0, 1.0, 0.0, 0.0, 1.0, 0.0, 0.0, 1.0, 0.0, 0.0, 1.0, 0.0, 0.0, 1.0, 0.0, 0.0, 1.0, 0.0, 0.0, 1.0, 0.0, 0.0, 1.0, 0.0, 0.0, 1.0, 0.0, 0.0, 1.0, 0.0, 0.0, 1.0, 0.0, 0.0, 1.0, 0.0, 0.0, 1.0, 0.0, 0.0, 1.0, 0.0, 0.0, 1.0, 0.0, 0.0, 1.0, 0.0, 0.0, 1.0, 0.0, 0.0, 1.0, 0.0, 0.0, 1.0, 0.0, 0.0, 1.0, 0.0, 0.0, 1.0, 0.0, 0.0, 1.0, 0.0, 0.0, 1.0, 0.0, 0.0, 1.0, 0.0, 0.0, 1.0, 0.0, 0.0, 1.0, 0.0, 0.0, 1.0, 0.0, 0.0, 1.0, 0.0, 0.0, 1.0, 0.0, 0.0, 1.0, 0.0, 0.0, 1.0, 0.0, 0.0, 1.0, 0.0, 0.0, 1.0, 0.0, 0.0, 1.0, 0.0, 0.0, 1.0, 0.0, 0.0, 1.0, 0.0, 0.0, 1.0, 0.0, 0.0, 1.0, 0.0, 0.0, 1.0, 0.0, 0.0, 1.0, 0.0, 0.0, 1.0, 0.0, 0.0, 1.0, 0.0, 0.0, 1.0, 0.0, 0.0, 1.0, 0.0, 0.0, 1.0, 0.0, 0.0, 1.0, -1.0, 0.0, 0.0, -1.0, 0.0, 0.0, -1.0, 0.0, 0.0, -1.0, 0.0, 0.0, 0.0, 0.0, -1.0, 0.0, 0.0, -1.0, 0.0, 0.0, -1.0, 0.0, 0.0, -1.0, -1.0, 0.0, 0.0, -1.0, 0.0, 0.0, -1.0, 0.0, 0.0, -1.0, 0.0, 0.0, 0.0, 0.0, -1.0, 0.0, 0.0, -1.0, 0.0, 0.0, -1.0, 0.0, 0.0, -1.0, -1.0, 0.0, 0.0, -1.0, 0.0, 0.0, -1.0, 0.0, 0.0, -1.0, 0.0, 0.0, 0.0, 0.0, -1.0, 0.0, 0.0, -1.0, 0.0, 0.0, -1.0, 0.0, 0.0, -1.0, -1.0, 0.0, 0.0, -1.0, 0.0, 0.0, -1.0, 0.0, 0.0, -1.0, 0.0, 0.0, 0.0, 0.0, -1.0, 0.0, 0.0, -1.0, 0.0, 0.0, -1.0, 0.0, 0.0, -1.0, -1.0, 0.0, 0.0, -1.0, 0.0, 0.0, -1.0, 0.0, 0.0, -1.0, 0.0, 0.0, 0.0, 0.0, -1.0, 0.0, 0.0, -1.0, 0.0, 0.0, -1.0, 0.0, 0.0, -1.0, -1.0, 0.0, 0.0, -1.0, 0.0, 0.0, -1.0, 0.0, 0.0, -1.0, 0.0, 0.0, 0.0, 0.0, -1.0, 0.0, 0.0, -1.0, 0.0, 0.0, -1.0, 0.0, 0.0, -1.0, 0.0, 0.0, -1.0, 0.0, 0.0, -1.0, 0.0, 0.0, -1.0, 0.0, 0.0, -1.0, 0.0, 0.0, -1.0, 0.0, 0.0, -1.0, 0.0, 0.0, -1.0, 0.0, 0.0, -1.0, 0.0, 0.0, -1.0, 0.0, 0.0, -1.0, 0.0, 0.0, -1.0, 0.0, 0.0, -1.0, 0.0, 0.0, -1.0, 0.0, 0.0, -1.0, 0.0, 0.0, -1.0, 0.0, 0.0, -1.0, 0.0, 0.0, -1.0, 0.0, 0.0, -1.0, 0.0, 0.0, -1.0, 0.0, 0.0, -1.0, 0.0, 0.0, -1.0, 0.0, 0.0, -1.0, 0.0, 0.0, -1.0, 0.0, 0.0, -1.0, 0.0, 0.0, -1.0, 0.0, 0.0, -1.0, 0.0, 0.0, -1.0, 0.0, 0.0, -1.0, 0.0, 0.0, -1.0, 0.0, 0.0, -1.0, 0.0, 0.0, -1.0, 0.0, 0.0, -1.0, 0.0, 0.0, -1.0, 0.0, 0.0, -1.0, 0.0, 0.0, -1.0, 0.0, 0.0, -1.0, 0.0, 0.0, -1.0, 0.0, 0.0, -1.0, 0.0, 0.0, -1.0, 0.0, 0.0, -1.0, 0.0, 1.0, 0.0, 0.0, 1.0, 0.0, 0.0, 1.0, 0.0, 0.0, 1.0, 0.0, 0.0, 0.0, -1.0, 0.0, 0.0, -1.0, 0.0, 0.0, -1.0, 0.0, 0.0, -1.0, 0.0, 0.0, -1.0, 0.0, 0.0, -1.0, 0.0, 0.0, -1.0, 0.0, 0.0, -1.0, 0.0, 1.0, 0.0, 0.0, 1.0, 0.0, 0.0, 1.0, 0.0, 0.0, 1.0, 0.0, 0.0, 0.0, -1.0, 0.0, 0.0, -1.0, 0.0, 0.0, -1.0, 0.0, 0.0, -1.0, 0.0, 0.0, -1.0, 0.0, 0.0, -1.0, 0.0, 0.0, -1.0, 0.0, 0.0, -1.0, 0.0, 1.0, 0.0, 0.0, 1.0, 0.0, 0.0, 1.0, 0.0, 0.0, 1.0, 0.0, 0.0, 0.0, -1.0, 0.0, 0.0, -1.0, 0.0, 0.0, -1.0, 0.0, 0.0, -1.0, 0.0, 0.0, -1.0, 0.0, 0.0, -1.0, 0.0, 0.0, -1.0, 0.0, 0.0, -1.0, 0.0, 0.0, -1.0, 0.0, 0.0, -1.0, 0.0, 0.0, -1.0, 0.0, 0.0, -1.0, 0.0, 0.0, -1.0, 0.0, 0.0, -1.0, 0.0, 0.0, -1.0, 0.0, 0.0, -1.0, 0.0, 0.0, -1.0, 0.0, 0.0, -1.0, 0.0, 0.0, -1.0, 0.0, 0.0, -1.0, 0.0, 0.0, -1.0, 0.0, 0.0, -1.0, 0.0, 0.0, -1.0, 0.0, 0.0, -1.0, 0.0, 0.0, -1.0, 0.0, 0.0, -1.0, 0.0, 0.0, -1.0, 0.0, 0.0, -1.0, 0.0, 0.0, -1.0, 0.0, 0.0, -1.0, 0.0, 0.0, -1.0, 0.0, 0.0, -1.0, 0.0, 1.0, 0.0, 0.0, 1.0, 0.0, 0.0, 1.0, 0.0, 0.0, 1.0, 0.0, 0.0, 0.0, -1.0, 0.0, 0.0, -1.0, 0.0, 0.0, -1.0, 0.0, 0.0, -1.0, 0.0, 0.0, -1.0, 0.0, 0.0, -1.0, 0.0, 0.0, -1.0, 0.0, 0.0, -1.0, -1.0, 0.0, 0.0, -1.0, 0.0, 0.0, -1.0, 0.0, 0.0, -1.0, 0.0, 0.0, 0.0, 0.0, -1.0, 0.0, 0.0, -1.0, 0.0, 0.0, -1.0, 0.0, 0.0, -1.0, 0.0, 0.0, -1.0, 0.0, 0.0, -1.0, 0.0, 0.0, -1.0, 0.0, 0.0, -1.0, 0.0, 0.0, -1.0, 0.0, 0.0, -1.0, 0.0, 0.0, -1.0, 0.0, 0.0, -1.0, 0.0, 0.0, -1.0, 0.0, 0.0, -1.0, 0.0, 0.0, -1.0, 0.0, 0.0, -1.0, 0.0, 0.0, -1.0, 0.0, 0.0, -1.0, 0.0, 0.0, -1.0, 0.0, 0.0, -1.0, -1.0, 0.0, 0.0, -1.0, 0.0, 0.0, -1.0, 0.0, 0.0, -1.0, 0.0, 0.0, -1.0, 0.0, 0.0, -1.0, 0.0, 0.0, -1.0, 0.0, 0.0, -1.0, 0.0, 0.0, 1.0, 0.0, 0.0, 1.0, 0.0, 0.0, 1.0, 0.0, 0.0, 1.0, 0.0, 0.0, 0.0, 0.0, 1.0, 0.0, 0.0, 1.0, 0.0, 0.0, 1.0, 0.0, 0.0, 1.0, 1.0, 0.0, 0.0, 1.0, 0.0, 0.0, 1.0, 0.0, 0.0, 1.0, 0.0, 0.0, 0.0, 0.0, 1.0, 0.0, 0.0, 1.0, 0.0, 0.0, 1.0, 0.0, 0.0, 1.0, 0.0, 0.0, -1.0, 0.0, 0.0, -1.0, 0.0, 0.0, -1.0, 0.0, 0.0, -1.0, 0.0, 0.0, 1.0, 0.0, 0.0, 1.0, 0.0, 0.0, 1.0, 0.0, 0.0, 1.0, 0.0, 0.0, -1.0, 0.0, 0.0, -1.0, 0.0, 0.0, -1.0, 0.0, 0.0, -1.0, 0.0, 0.0, 1.0, 0.0, 0.0, 1.0, 0.0, 0.0, 1.0, 0.0, 0.0, 1.0, -1.0, 0.0, 0.0, -1.0, 0.0, 0.0, -1.0, 0.0, 0.0, -1.0, 0.0, 0.0, 1.0, 0.0, 0.0, 1.0, 0.0, 0.0, 1.0, 0.0, 0.0, 1.0, 0.0, 0.0, 0.0, 0.0, 1.0, 0.0, 0.0, 1.0, 0.0, 0.0, 1.0, 0.0, 0.0, 1.0, 0.0, 0.0, -1.0, 0.0, 0.0, -1.0, 0.0, 0.0, -1.0, 0.0, 0.0, -1.0, 0.0, 0.0, 1.0, 0.0, 0.0, 1.0, 0.0, 0.0, 1.0, 0.0, 0.0, 1.0, -1.0, 0.0, 0.0, -1.0, 0.0, 0.0, -1.0, 0.0, 0.0, -1.0, 0.0, 0.0, -1.0, 0.0, 0.0, -1.0, 0.0, 0.0, -1.0, 0.0, 0.0, -1.0, 0.0, 0.0, 1.0, 0.0, 0.0, 1.0, 0.0, 0.0, 1.0, 0.0, 0.0, 1.0, 0.0, 0.0, 0.0, 0.0, 1.0, 0.0, 0.0, 1.0, 0.0, 0.0, 1.0, 0.0, 0.0, 1.0, 0.0, -1.0, 0.0, 0.0, -1.0, 0.0, 0.0, -1.0, 0.0, 0.0, -1.0, 0.0, 0.0, 1.0, 0.0, 0.0, 1.0, 0.0, 0.0, 1.0, 0.0, 0.0, 1.0, 0.0, 0.0, 0.0, 1.0, 0.0, 0.0, 1.0, 0.0, 0.0, 1.0, 0.0, 0.0, 1.0, 0.0, 0.0, -1.0, 0.0, 0.0, -1.0, 0.0, 0.0, -1.0, 0.0, 0.0, -1.0, 0.0, 0.0, 1.0, 0.0, 0.0, 1.0, 0.0, 0.0, 1.0, 0.0, 0.0, 1.0, 0.0, 1.0, 0.0, 0.0, 1.0, 0.0, 0.0, 1.0, 0.0, 0.0, 1.0, 0.0, 0.0, 0.0, -1.0, 0.0, 0.0, -1.0, 0.0, 0.0, -1.0, 0.0, 0.0, -1.0, 0.0, 0.0, 1.0, 0.0, 0.0, 1.0, 0.0, 0.0, 1.0, 0.0, 0.0, 1.0, -1.0, 0.0, 0.0, -1.0, 0.0, 0.0, -1.0, 0.0, 0.0, -1.0, 0.0, 0.0, 1.0, 0.0, 0.0, 1.0, 0.0, 0.0, 1.0, 0.0, 0.0, 1.0, 0.0, 0.0, 0.0, 0.0, 1.0, 0.0, 0.0, 1.0, 0.0, 0.0, 1.0, 0.0, 0.0, 1.0, 0.0, 0.0, -1.0, 0.0, 0.0, -1.0, 0.0, 0.0, -1.0, 0.0, 0.0, -1.0, 0.0, 0.0, 1.0, 0.0, 0.0, 1.0, 0.0, 0.0, 1.0, 0.0, 0.0, 1.0, 0.0, 0.0, 1.0, 0.0, 0.0, 1.0, 0.0, 0.0, 1.0, 0.0, 0.0, 1.0, 0.0, 0.0, 1.0, 0.0, 0.0, 1.0, 0.0, 0.0, 1.0, 0.0, 0.0, 1.0, 0.0, 0.0, 1.0, 0.0, 0.0, 1.0, 0.0, 0.0, 1.0, 0.0, 0.0, 1.0, 0.0, 0.0, 1.0, 0.0, 0.0, 1.0, 0.0, 0.0, 1.0, 0.0, 0.0, 1.0, 0.0, 0.0, 1.0, 0.0, 0.0, 1.0, 0.0, 0.0, 1.0, 0.0, 0.0, 1.0, 0.0, 0.0, 1.0, 0.0, 0.0, 1.0, 0.0, 0.0, 1.0, 0.0, 0.0, 1.0, 0.0, 0.0, 1.0, 0.0, 0.0, 1.0, 0.0, 0.0, 1.0, 0.0, 0.0, 1.0, 0.0, 0.0, 1.0, 0.0, 0.0, 1.0, 0.0, 0.0, 1.0, 0.0, 0.0, 1.0, 0.0, 0.0, 1.0, 0.0, 0.0, 1.0, 0.0, 0.0, 1.0, 0.0, 0.0, 1.0, 0.0, 0.0, 1.0, 0.0, 0.0, 1.0, 0.0, 0.0, 1.0, 0.0, 0.0, 1.0, 0.0, -1.0, 0.0, 0.0, -1.0, 0.0, 0.0, -1.0, 0.0, 0.0, -1.0, 0.0, 0.0, 1.0, 0.0, 0.0, 1.0, 0.0, 0.0, 1.0, 0.0, 0.0, 1.0, 0.0, 0.0, 0.0, 1.0, 0.0, 0.0, 1.0, 0.0, 0.0, 1.0, 0.0, 0.0, 1.0, 0.0, 0.0, 1.0, 0.0, 0.0, 1.0, 0.0, 0.0, 1.0, 0.0, 0.0, 1.0, 0.0, -1.0, 0.0, 0.0, -1.0, 0.0, 0.0, -1.0, 0.0, 0.0, -1.0, 0.0, 0.0, 1.0, 0.0, 0.0, 1.0, 0.0, 0.0, 1.0, 0.0, 0.0, 1.0, 0.0, 0.0, 0.0, 1.0, 0.0, 0.0, 1.0, 0.0, 0.0, 1.0, 0.0, 0.0, 1.0, 0.0, 0.0, 1.0, 0.0, 0.0, 1.0, 0.0, 0.0, 1.0, 0.0, 0.0, 1.0, 0.0, -1.0, 0.0, 0.0, -1.0, 0.0, 0.0, -1.0, 0.0, 0.0, -1.0, 0.0, 0.0, 1.0, 0.0, 0.0, 1.0, 0.0, 0.0, 1.0, 0.0, 0.0, 1.0, 0.0, 0.0, 0.0, 1.0, 0.0, 0.0, 1.0, 0.0, 0.0, 1.0, 0.0, 0.0, 1.0, 0.0, 0.0, 1.0, 0.0, 0.0, 1.0, 0.0, 0.0, 1.0, 0.0, 0.0, 1.0, 0.0, 0.0, 1.0, 0.0, 0.0, 1.0, 0.0, 0.0, 1.0, 0.0, 0.0, 1.0, 0.0, 0.0, 1.0, 0.0, 0.0, 1.0, 0.0, 0.0, 1.0, 0.0, 0.0, 1.0, 0.0, 0.0, 1.0, 0.0, 0.0, 1.0, 0.0, 0.0, 1.0, 0.0, 0.0, 1.0, 0.0, 0.0, 1.0, 0.0, 0.0, 1.0, 0.0, 0.0, 1.0, 0.0, 0.0, 1.0, 0.0, 0.0, 1.0, 0.0, 0.0, 1.0, 0.0, 0.0, 1.0, 0.0, 0.0, 1.0, 0.0, 0.0, 1.0, 0.0, 0.0, 1.0, 0.0, 0.0, 1.0, 0.0, 0.0, 1.0, 0.0, -1.0, 0.0, 0.0, -1.0, 0.0, 0.0, -1.0, 0.0, 0.0, -1.0, 0.0, 0.0, 1.0, 0.0, 0.0, 1.0, 0.0, 0.0, 1.0, 0.0, 0.0, 1.0, 0.0, 0.0, 0.0, 1.0, 0.0, 0.0, 1.0, 0.0, 0.0, 1.0, 0.0, 0.0, 1.0, 0.0, 0.0, 1.0, 0.0, 0.0, 1.0, 0.0, 0.0, 1.0, 0.0, 0.0, 1.0, -1.0, 0.0, 0.0, -1.0, 0.0, 0.0, -1.0, 0.0, 0.0, -1.0, 0.0, 0.0, 1.0, 0.0, 0.0, 1.0, 0.0, 0.0, 1.0, 0.0, 0.0, 1.0, 0.0, 0.0, 0.0, 0.0, 1.0, 0.0, 0.0, 1.0, 0.0, 0.0, 1.0, 0.0, 0.0, 1.0, 0.0, 0.0, -1.0, 0.0, 0.0, -1.0, 0.0, 0.0, -1.0, 0.0, 0.0, -1.0, 0.0, 0.0, 1.0, 0.0, 0.0, 1.0, 0.0, 0.0, 1.0, 0.0, 0.0, 1.0, 0.0, 0.0, 1.0, 0.0, 0.0, 1.0, 0.0, 0.0, 1.0, 0.0, 0.0, 1.0, 0.0, 0.0, 1.0, 0.0, 0.0, 1.0, 0.0, 0.0, 1.0, 0.0, 0.0, 1.0, 0.0, 0.0, 1.0, 0.0, 0.0, 1.0, 0.0, 0.0, 1.0, 0.0, 0.0, 1.0, 0.0, 0.0, 1.0, 0.0, 0.0, 1.0, 0.0, 0.0, 1.0, 0.0, 0.0, 1.0, 1.0, 0.0, 0.0, 1.0, 0.0, 0.0, 1.0, 0.0, 0.0, 1.0, 0.0, 0.0, 0.0, -1.0, 0.0, 0.0, -1.0, 0.0, 0.0, -1.0, 0.0, 0.0, -1.0, 0.0, 0.0, 0.0, -1.0, 0.0, 0.0, -1.0, 0.0, 0.0, -1.0, 0.0, 0.0, -1.0, 0.0, 0.0, -1.0, 0.0, 0.0, -1.0, 0.0, 0.0, -1.0, 0.0, 0.0, -1.0, 0.0, -1.0, 0.0, 0.0, -1.0, 0.0, 0.0, -1.0, 0.0, 0.0, -1.0, 0.0, 0.0, 0.0, -1.0, 0.0, 0.0, -1.0, 0.0, 0.0, -1.0, 0.0, 0.0, -1.0, 0.0, -1.0, 0.0, 0.0, -1.0, 0.0, 0.0, -1.0, 0.0, 0.0, -1.0, 0.0, 0.0, 0.0, -1.0, 0.0, 0.0, -1.0, 0.0, 0.0, -1.0, 0.0, 0.0, -1.0, 0.0, 0.0, -1.0, 0.0, 0.0, -1.0, 0.0, 0.0, -1.0, 0.0, 0.0, -1.0, 1.0, 0.0, 0.0, 1.0, 0.0, 0.0, 1.0, 0.0, 0.0, 1.0, 0.0, 0.0, 0.0, 0.0, -1.0, 0.0, 0.0, -1.0, 0.0, 0.0, -1.0, 0.0, 0.0, -1.0, 0.0, 0.0, -1.0, 0.0, 0.0, -1.0, 0.0, 0.0, -1.0, 0.0, 0.0, -1.0, 0.0, 0.0, -1.0, 0.0, 0.0, -1.0, 0.0, 0.0, -1.0, 0.0, 0.0, -1.0, 0.0, 0.0, -1.0, 0.0, 0.0, -1.0, 0.0, 0.0, -1.0, 0.0, 0.0, -1.0, 0.0, 0.0, -1.0, 0.0, 0.0, -1.0, 0.0, 0.0, -1.0, 0.0, 0.0, -1.0, 0.0, 0.0, -1.0, 0.0, 0.0, -1.0, 0.0, 0.0, -1.0, 0.0, 0.0, -1.0, 0.0, 0.0, -1.0, 0.0, 0.0, -1.0, 0.0, 0.0, -1.0, 0.0, 0.0, -1.0, 0.0, 0.0, -1.0, 0.0, 0.0, -1.0, 0.0, 0.0, -1.0, 0.0, 0.0, -1.0, 0.0, 0.0, -1.0, 0.0, 0.0, -1.0, 0.0, 0.0, -1.0, 0.0, 0.0, -1.0, 0.0, 0.0, -1.0, 0.0, 0.0, -1.0, 0.0, 0.0, -1.0, 0.0, 0.0, -1.0, 1.0, 0.0, 0.0, 1.0, 0.0, 0.0, 1.0, 0.0, 0.0, 1.0, 0.0, 0.0, 1.0, 0.0, 0.0, 1.0, 0.0, 0.0, 1.0, 0.0, 0.0, 1.0, 0.0, 0.0, 0.0, 0.0, -1.0, 0.0, 0.0, -1.0, 0.0, 0.0, -1.0, 0.0, 0.0, -1.0, 1.0, 0.0, 0.0, 1.0, 0.0, 0.0, 1.0, 0.0, 0.0, 1.0, 0.0, 0.0, 0.0, 0.0, -1.0, 0.0, 0.0, -1.0, 0.0, 0.0, -1.0, 0.0, 0.0, -1.0, 1.0, 0.0, 0.0, 1.0, 0.0, 0.0, 1.0, 0.0, 0.0, 1.0, 0.0, 0.0, 0.0, 0.0, -1.0, 0.0, 0.0, -1.0, 0.0, 0.0, -1.0, 0.0, 0.0, -1.0, 0.0, -1.0, 0.0, 0.0, -1.0, 0.0, 0.0, -1.0, 0.0, 0.0, -1.0, 0.0, 0.0, 0.0, -1.0, 0.0, 0.0, -1.0, 0.0, 0.0, -1.0, 0.0, 0.0, -1.0, 0.0, 0.0, -1.0, 0.0, 0.0, -1.0, 0.0, 0.0, -1.0, 0.0, 0.0, -1.0, 0.0, 0.0, -1.0, 0.0, 0.0, -1.0, 0.0, 0.0, -1.0, 0.0, 0.0, -1.0, 0.0, 0.0, -1.0, 0.0, 0.0, -1.0, 0.0, 0.0, -1.0, 0.0, 0.0, -1.0, 0.0, 0.0, -1.0, 0.0, 0.0, -1.0, 0.0, 0.0, -1.0, 0.0, 0.0, -1.0, 0.0, 0.0, -1.0, 0.0, 0.0, -1.0, 0.0, 0.0, -1.0, 0.0, 0.0, -1.0, 0.0, 0.0, -1.0, 0.0, 0.0, -1.0, 0.0, 0.0, -1.0, 0.0, 0.0, -1.0, 1.0, 0.0, 0.0, 1.0, 0.0, 0.0, 1.0, 0.0, 0.0, 1.0, 0.0, 0.0, 0.0, 0.0, -1.0, 0.0, 0.0, -1.0, 0.0, 0.0, -1.0, 0.0, 0.0, -1.0, 0.0, 0.0, 1.0, 0.0, 0.0, 1.0, 0.0, 0.0, 1.0, 0.0, 0.0, 1.0, 0.0, 0.0, 1.0, 0.0, 0.0, 1.0, 0.0, 0.0, 1.0, 0.0, 0.0, 1.0, 0.0, 0.0, 1.0, 0.0, 0.0, 1.0, 0.0, 0.0, 1.0, 0.0, 0.0, 1.0, 0.0, 0.0, 1.0, 0.0, 0.0, 1.0, 0.0, 0.0, 1.0, 0.0, 0.0, 1.0, 0.0, 0.0, 1.0, 0.0, 0.0, 1.0, 0.0, 0.0, 1.0, 0.0, 0.0, 1.0, 0.0, 0.0, 1.0, 0.0, 0.0, 1.0, 0.0, 0.0, 1.0, 0.0, 0.0, 1.0, 0.0, 0.0, 1.0, 0.0, 0.0, 1.0, 0.0, 0.0, 1.0, 0.0, 0.0, 1.0, 0.0, 0.0, 1.0, 0.0, 0.0, 1.0, 0.0, 0.0, 1.0, 0.0, 0.0, 1.0, 0.0, 0.0, 1.0, 0.0, 0.0, 1.0, 0.0, 0.0, 1.0, 0.0, 0.0, 1.0, 0.0, 0.0, 1.0, 0.0, 0.0, 1.0, 0.0, 0.0, 1.0, 0.0, 0.0, 1.0, 0.0, 0.0, 1.0, 0.0, 0.0, 1.0, 0.0, 0.0, 1.0, 0.0, 0.0, 1.0, 0.0, 0.0, 1.0, 0.0, 0.0, 1.0, 0.0, 0.0, 1.0, 0.0, 0.0, 1.0, 0.0, 0.0, 1.0, 0.0, 0.0, 1.0, 0.0, 0.0, 1.0, 0.0, 0.0, 1.0, 0.0, 0.0, 1.0, 0.0, 0.0, 1.0, 0.0, 0.0, 1.0, 0.0, 0.0, 1.0, 0.0, 0.0, 1.0, 0.0, 0.0, 1.0, 0.0, 0.0, 1.0, 0.0, 0.0, 1.0, 0.0, 0.0, 1.0, 0.0, 0.0, 1.0, 0.0, 0.0, 1.0, 0.0, 0.0, 1.0, -1.0, 0.0, 0.0, -1.0, 0.0, 0.0, -1.0, 0.0, 0.0, -1.0, 0.0, 0.0, 0.0, 0.0, 1.0, 0.0, 0.0, 1.0, 0.0, 0.0, 1.0, 0.0, 0.0, 1.0, 1.0, 0.0, 0.0, 1.0, 0.0, 0.0, 1.0, 0.0, 0.0, 1.0, 0.0, 0.0, 0.0, -1.0, 0.0, 0.0, -1.0, 0.0, 0.0, -1.0, 0.0, 0.0, -1.0, 0.0, 0.0, 0.0, -1.0, 0.0, 0.0, -1.0, 0.0, 0.0, -1.0, 0.0, 0.0, -1.0, 0.0, 0.0, 1.0, 0.0, 0.0, 1.0, 0.0, 0.0, 1.0, 0.0, 0.0, 1.0, -1.0, 0.0, 0.0, -1.0, 0.0, 0.0, -1.0, 0.0, 0.0, -1.0, 0.0, 0.0, 0.0, 0.0, 1.0, 0.0, 0.0, 1.0, 0.0, 0.0, 1.0, 0.0, 0.0, 1.0, 1.0, 0.0, 0.0, 1.0, 0.0, 0.0, 1.0, 0.0, 0.0, 1.0, 0.0, 0.0, 0.0, 0.0, -1.0, 0.0, 0.0, -1.0, 0.0, 0.0, -1.0, 0.0, 0.0, -1.0, 0.0, 0.0, 1.0, 0.0, 0.0, 1.0, 0.0, 0.0, 1.0, 0.0, 0.0, 1.0, 0.0, 0.0, 1.0, 0.0, 0.0, 1.0, 0.0, 0.0, 1.0, 0.0, 0.0, 1.0, 0.0, 0.0, 1.0, 0.0, 0.0, 1.0, 0.0, 0.0, 1.0, 0.0, 0.0, 1.0, 0.0, 0.0, 1.0, 0.0, 0.0, 1.0, 0.0, 0.0, 1.0, 0.0, 0.0, 1.0, 0.0, 0.0, 1.0, 0.0, 0.0, 1.0, 0.0, 0.0, 1.0, 0.0, 0.0, 1.0, 0.0, 0.0, 1.0, 0.0, 0.0, 1.0, 0.0, 0.0, 1.0, 0.0, 0.0, 1.0, 0.0, 0.0, 1.0, 0.0, 0.0, 1.0, 0.0, 0.0, 1.0, 0.0, 0.0, 1.0, 0.0, 0.0, 1.0, 0.0, 0.0, 1.0, 0.0, 0.0, 1.0, 0.0, 0.0, 1.0, 0.0, 0.0, 1.0, 0.0, 0.0, 1.0, 0.0, 0.0, 1.0, 0.0, 0.0, 1.0, 0.0, 0.0, -1.0, 0.0, 0.0, -1.0, 0.0, 0.0, -1.0, 0.0, 0.0, -1.0, 0.0, 0.0, -1.0, 0.0, 0.0, -1.0, 0.0, 0.0, -1.0, 0.0, 0.0, -1.0, 0.0, 0.0, -1.0, 0.0, 0.0, -1.0, 0.0, 0.0, -1.0, 0.0, 0.0, -1.0, 0.0, 0.0, -1.0, 0.0, 0.0, -1.0, 0.0, 0.0, -1.0, 0.0, 0.0, -1.0, 0.0, 0.0, -1.0, 0.0, 0.0, -1.0, 0.0, 0.0, -1.0, 0.0, 0.0, -1.0, 0.0, 0.0, -1.0, 0.0, 0.0, -1.0, 0.0, 0.0, -1.0, 0.0, 0.0, -1.0, 0.0, 0.0, -1.0, 0.0, 0.0, -1.0, 0.0, 0.0, -1.0, 0.0, 0.0, -1.0, 0.0, 0.0, -1.0, 0.0, 0.0, -1.0, 0.0, 0.0, -1.0, 0.0, 0.0, -1.0, 0.0, 0.0, -1.0, 0.0, 0.0, -1.0, 0.0, 0.0, -1.0, 0.0, 0.0, -1.0, 0.0, 0.0, -1.0, 0.0, 0.0, -1.0, 0.0, 0.0, -1.0, 0.0, 0.0, -1.0, 0.0, 1.0, 0.0, 0.0, 1.0, 0.0, 0.0, 1.0, 0.0, 0.0, 1.0, 0.0, 0.0, 0.0, -1.0, 0.0, 0.0, -1.0, 0.0, 0.0, -1.0, 0.0, 0.0, -1.0, 0.0, 0.0, -1.0, 0.0, 0.0, -1.0, 0.0, 0.0, -1.0, 0.0, 0.0, -1.0, 0.0, 1.0, 0.0, 0.0, 1.0, 0.0, 0.0, 1.0, 0.0, 0.0, 1.0, 0.0, 0.0, 0.0, -1.0, 0.0, 0.0, -1.0, 0.0, 0.0, -1.0, 0.0, 0.0, -1.0, 0.0, 0.0, -1.0, 0.0, 0.0, -1.0, 0.0, 0.0, -1.0, 0.0, 0.0, -1.0, 0.0, 1.0, 0.0, 0.0, 1.0, 0.0, 0.0, 1.0, 0.0, 0.0, 1.0, 0.0, 0.0, 0.0, -1.0, 0.0, 0.0, -1.0, 0.0, 0.0, -1.0, 0.0, 0.0, -1.0, 0.0, 0.0, -1.0, 0.0, 0.0, -1.0, 0.0, 0.0, -1.0, 0.0, 0.0, -1.0, 0.0, 0.0, -1.0, 0.0, 0.0, -1.0, 0.0, 0.0, -1.0, 0.0, 0.0, -1.0, 0.0, 0.0, -1.0, 0.0, 0.0, -1.0, 0.0, 0.0, -1.0, 0.0, 0.0, -1.0, 1.0, 0.0, 0.0, 1.0, 0.0, 0.0, 1.0, 0.0, 0.0, 1.0, 0.0, 0.0, 0.0, 0.0, -1.0, 0.0, 0.0, -1.0, 0.0, 0.0, -1.0, 0.0, 0.0, -1.0, 1.0, 0.0, 0.0, 1.0, 0.0, 0.0, 1.0, 0.0, 0.0, 1.0, 0.0, 0.0, 0.0, 0.0, -1.0, 0.0, 0.0, -1.0, 0.0, 0.0, -1.0, 0.0, 0.0, -1.0, 1.0, 0.0, 0.0, 1.0, 0.0, 0.0, 1.0, 0.0, 0.0, 1.0, 0.0, 0.0, 0.0, 0.0, -1.0, 0.0, 0.0, -1.0, 0.0, 0.0, -1.0, 0.0, 0.0, -1.0, 1.0, 0.0, 0.0, 1.0, 0.0, 0.0, 1.0, 0.0, 0.0, 1.0, 0.0, 0.0, 0.0, 0.0, -1.0, 0.0, 0.0, -1.0, 0.0, 0.0, -1.0, 0.0, 0.0, -1.0, 1.0, 0.0, 0.0, 1.0, 0.0, 0.0, 1.0, 0.0, 0.0, 1.0, 0.0, 0.0, 0.0, 0.0, -1.0, 0.0, 0.0, -1.0, 0.0, 0.0, -1.0, 0.0, 0.0, -1.0, 1.0, 0.0, 0.0, 1.0, 0.0, 0.0, 1.0, 0.0, 0.0, 1.0, 0.0, 0.0, 0.0, 0.0, -1.0, 0.0, 0.0, -1.0, 0.0, 0.0, -1.0, 0.0, 0.0, -1.0, 0.0, 0.0, -1.0, 0.0, 0.0, -1.0, 0.0, 0.0, -1.0, 0.0, 0.0, -1.0, 0.0, 0.0, -1.0, 0.0, 0.0, -1.0, 0.0, 0.0, -1.0, 0.0, 0.0, -1.0, 0.0, 0.0, -1.0, 0.0, 0.0, -1.0, 0.0, 0.0, -1.0, 0.0, 0.0, -1.0, 0.0, 0.0, -1.0, 0.0, 0.0, -1.0, 0.0, 0.0, -1.0, 0.0, 0.0, -1.0, 0.0, 1.0, 0.0, 0.0, 1.0, 0.0, 0.0, 1.0, 0.0, 0.0, 1.0, 0.0, 0.0, 0.0, -1.0, 0.0, 0.0, -1.0, 0.0, 0.0, -1.0, 0.0, 0.0, -1.0, 0.0, 0.0, -1.0, 0.0, 0.0, -1.0, 0.0, 0.0, -1.0, 0.0, 0.0, -1.0, 0.0, 0.0, -1.0, 0.0, 0.0, -1.0, 0.0, 0.0, -1.0, 0.0, 0.0, -1.0, 0.0, 0.0, -1.0, 0.0, 0.0, -1.0, 0.0, 0.0, -1.0, 0.0, 0.0, -1.0, 0.0, 0.0, -1.0, 0.0, 0.0, -1.0, 0.0, 0.0, -1.0, 0.0, 0.0, -1.0, 1.0, 0.0, 0.0, 1.0, 0.0, 0.0, 1.0, 0.0, 0.0, 1.0, 0.0, 0.0, 0.0, 0.0, -1.0, 0.0, 0.0, -1.0, 0.0, 0.0, -1.0, 0.0, 0.0, -1.0, 0.0, 0.0, -1.0, 0.0, 0.0, -1.0, 0.0, 0.0, -1.0, 0.0, 0.0, -1.0, 0.0, 0.0, 1.0, 0.0, 0.0, 1.0, 0.0, 0.0, 1.0, 0.0, 0.0, 1.0, 0.0, 0.0, 1.0, 0.0, 0.0, 1.0, 0.0, 0.0, 1.0, 0.0, 0.0, 1.0, 0.0, 0.0, 1.0, 0.0, 0.0, 1.0, 0.0, 0.0, 1.0, 0.0, 0.0, 1.0, 0.0, 0.0, 1.0, 0.0, 0.0, 1.0, 0.0, 0.0, 1.0, 0.0, 0.0, 1.0, 0.0, 0.0, 1.0, 0.0, 0.0, 1.0, 0.0, 0.0, 1.0, 0.0, 0.0, 1.0, 0.0, 0.0, 1.0, 0.0, 0.0, 1.0, 0.0, 0.0, 1.0, 0.0, 0.0, 1.0, 0.0, 0.0, 1.0, 0.0, 0.0, 1.0, 0.0, 0.0, 1.0, 0.0, 0.0, 1.0, 0.0, 0.0, 1.0, 0.0, 0.0, 1.0, 0.0, 0.0, 1.0, 0.0, 0.0, 1.0, 0.0, 0.0, 1.0, 0.0, 0.0, 1.0, 0.0, 0.0, 1.0, 0.0, 0.0, 1.0, 0.0, 0.0, 1.0, 0.0, 0.0, 1.0, 0.0, 0.0, 1.0, 0.0, 0.0, 1.0, 0.0, -1.0, 0.0, 0.0, -1.0, 0.0, 0.0, -1.0, 0.0, 0.0, -1.0, 0.0, 0.0, 1.0, 0.0, 0.0, 1.0, 0.0, 0.0, 1.0, 0.0, 0.0, 1.0, 0.0, 0.0, 0.0, 1.0, 0.0, 0.0, 1.0, 0.0, 0.0, 1.0, 0.0, 0.0, 1.0, 0.0, 0.0, 1.0, 0.0, 0.0, 1.0, 0.0, 0.0, 1.0, 0.0, 0.0, 1.0, 0.0, -1.0, 0.0, 0.0, -1.0, 0.0, 0.0, -1.0, 0.0, 0.0, -1.0, 0.0, 0.0, 1.0, 0.0, 0.0, 1.0, 0.0, 0.0, 1.0, 0.0, 0.0, 1.0, 0.0, 0.0, 0.0, 1.0, 0.0, 0.0, 1.0, 0.0, 0.0, 1.0, 0.0, 0.0, 1.0, 0.0, 0.0, 1.0, 0.0, 0.0, 1.0, 0.0, 0.0, 1.0, 0.0, 0.0, 1.0, 0.0, -1.0, 0.0, 0.0, -1.0, 0.0, 0.0, -1.0, 0.0, 0.0, -1.0, 0.0, 0.0, 1.0, 0.0, 0.0, 1.0, 0.0, 0.0, 1.0, 0.0, 0.0, 1.0, 0.0, 0.0, 0.0, 1.0, 0.0, 0.0, 1.0, 0.0, 0.0, 1.0, 0.0, 0.0, 1.0, 0.0, 0.0, 1.0, 0.0, 0.0, 1.0, 0.0, 0.0, 1.0, 0.0, 0.0, 1.0, 0.0, 0.0, 1.0, 0.0, 0.0, 1.0, 0.0, 0.0, 1.0, 0.0, 0.0, 1.0, 0.0, 0.0, 1.0, 0.0, 0.0, 1.0, 0.0, 0.0, 1.0, 0.0, 0.0, 1.0, -1.0, 0.0, 0.0, -1.0, 0.0, 0.0, -1.0, 0.0, 0.0, -1.0, 0.0, 0.0, 0.0, 0.0, 1.0, 0.0, 0.0, 1.0, 0.0, 0.0, 1.0, 0.0, 0.0, 1.0, -1.0, 0.0, 0.0, -1.0, 0.0, 0.0, -1.0, 0.0, 0.0, -1.0, 0.0, 0.0, 0.0, 0.0, 1.0, 0.0, 0.0, 1.0, 0.0, 0.0, 1.0, 0.0, 0.0, 1.0, 1.0, 0.0, 0.0, 1.0, 0.0, 0.0, 1.0, 0.0, 0.0, 1.0, 0.0, 0.0, 1.0, 0.0, 0.0, 1.0, 0.0, 0.0, 1.0, 0.0, 0.0, 1.0, 0.0, 0.0, 0.0, 0.0, -1.0, 0.0, 0.0, -1.0, 0.0, 0.0, -1.0, 0.0, 0.0, -1.0, 0.0, 0.0, 1.0, 0.0, 0.0, 1.0, 0.0, 0.0, 1.0, 0.0, 0.0, 1.0, 0.0, 0.0, -1.0, 0.0, 0.0, -1.0, 0.0, 0.0, -1.0, 0.0, 0.0, -1.0, 0.0, 0.0, 1.0, 0.0, 0.0, 1.0, 0.0, 0.0, 1.0, 0.0, 0.0, 1.0, -1.0, 0.0, 0.0, -1.0, 0.0, 0.0, -1.0, 0.0, 0.0, -1.0, 0.0, 0.0, 0.0, 0.0, 1.0, 0.0, 0.0, 1.0, 0.0, 0.0, 1.0, 0.0, 0.0, 1.0, 1.0, 0.0, 0.0, 1.0, 0.0, 0.0, 1.0, 0.0, 0.0, 1.0, 0.0, 0.0, 0.0, 0.0, -1.0, 0.0, 0.0, -1.0, 0.0, 0.0, -1.0, 0.0, 0.0, -1.0, 0.0, 0.0, 1.0, 0.0, 0.0, 1.0, 0.0, 0.0, 1.0, 0.0, 0.0, 1.0, -1.0, 0.0, 0.0, -1.0, 0.0, 0.0, -1.0, 0.0, 0.0, -1.0, 0.0, 0.0, 0.0, 0.0, 1.0, 0.0, 0.0, 1.0, 0.0, 0.0, 1.0, 0.0, 0.0, 1.0, 0.0, -1.0, 0.0, 0.0, -1.0, 0.0, 0.0, -1.0, 0.0, 0.0, -1.0, 0.0, 0.0, 1.0, 0.0, 0.0, 1.0, 0.0, 0.0, 1.0, 0.0, 0.0, 1.0, 0.0, 0.0, 0.0, 1.0, 0.0, 0.0, 1.0, 0.0, 0.0, 1.0, 0.0, 0.0, 1.0, 1.0, 0.0, 0.0, 1.0, 0.0, 0.0, 1.0, 0.0, 0.0, 1.0, 0.0, 0.0, 1.0, 0.0, 0.0, 1.0, 0.0, 0.0, 1.0, 0.0, 0.0, 1.0, 0.0, 0.0, 0.0, 0.0, -1.0, 0.0, 0.0, -1.0, 0.0, 0.0, -1.0, 0.0, 0.0, -1.0, 0.0, 0.0, 1.0, 0.0, 0.0, 1.0, 0.0, 0.0, 1.0, 0.0, 0.0, 1.0, 0.0, 1.0, 0.0, 0.0, 1.0, 0.0, 0.0, 1.0, 0.0, 0.0, 1.0, 0.0, 0.0, 0.0, -1.0, 0.0, 0.0, -1.0, 0.0, 0.0, -1.0, 0.0, 0.0, -1.0, 0.0, 0.0, 1.0, 0.0, 0.0, 1.0, 0.0, 0.0, 1.0, 0.0, 0.0, 1.0, -1.0, 0.0, 0.0, -1.0, 0.0, 0.0, -1.0, 0.0, 0.0, -1.0, 0.0, 0.0, 0.0, 0.0, 1.0, 0.0, 0.0, 1.0, 0.0, 0.0, 1.0, 0.0, 0.0, 1.0, 1.0, 0.0, 0.0, 1.0, 0.0, 0.0, 1.0, 0.0, 0.0, 1.0, 0.0, 0.0, 0.0, 0.0, -1.0, 0.0, 0.0, -1.0, 0.0, 0.0, -1.0, 0.0, 0.0, -1.0, 0.0, 0.0, 1.0, 0.0, 0.0, 1.0, 0.0, 0.0, 1.0, 0.0, 0.0, 1.0, 0.0, 0.0, 1.0, 0.0, 0.0, 1.0, 0.0, 0.0, 1.0, 0.0, 0.0, 1.0, 0.0, 0.0, 1.0, 0.0, 0.0, 1.0, 0.0, 0.0, 1.0, 0.0, 0.0, 1.0, 0.0, 0.0, 1.0, 0.0, 0.0, 1.0, 0.0, 0.0, 1.0, 0.0, 0.0, 1.0, 0.0, 0.0, 1.0, 0.0, 0.0, 1.0, 0.0, 0.0, 1.0, 0.0, 0.0, 1.0, 0.0, -1.0, 0.0, 0.0, -1.0, 0.0, 0.0, -1.0, 0.0, 0.0, -1.0, 0.0, 0.0, 1.0, 0.0, 0.0, 1.0, 0.0, 0.0, 1.0, 0.0, 0.0, 1.0, 0.0, 0.0, 0.0, 1.0, 0.0, 0.0, 1.0, 0.0, 0.0, 1.0, 0.0, 0.0, 1.0, 0.0, 0.0, 1.0, 0.0, 0.0, 1.0, 0.0, 0.0, 1.0, 0.0, 0.0, 1.0, 0.0, 0.0, 1.0, 0.0, 0.0, 1.0, 0.0, 0.0, 1.0, 0.0, 0.0, 1.0, 0.0, 0.0, 1.0, 0.0, 0.0, 1.0, 0.0, 0.0, 1.0, 0.0, 0.0, 1.0, 0.0, 0.0, 1.0, 0.0, 0.0, 1.0, 0.0, 0.0, 1.0, 0.0, 0.0, 1.0, -1.0, 0.0, 0.0, -1.0, 0.0, 0.0, -1.0, 0.0, 0.0, -1.0, 0.0, 0.0, 0.0, 0.0, 1.0, 0.0, 0.0, 1.0, 0.0, 0.0, 1.0, 0.0, 0.0, 1.0, 1.0, 0.0, 0.0, 1.0, 0.0, 0.0, 1.0, 0.0, 0.0, 1.0, 0.0, 0.0, 0.0, 0.0, -1.0, 0.0, 0.0, -1.0, 0.0, 0.0, -1.0, 0.0, 0.0, -1.0, 0.0, 0.0, 1.0, 0.0, 0.0, 1.0, 0.0, 0.0, 1.0, 0.0, 0.0, 1.0, 0.0, 0.0, 1.0, 0.0, 0.0, 1.0, 0.0, 0.0, 1.0, 0.0, 0.0, 1.0, 0.0, -1.0, 0.0, 0.0, -1.0, 0.0, 0.0, -1.0, 0.0, 0.0, -1.0, 0.0, 0.0, 0.0, -1.0, 0.0, 0.0, -1.0, 0.0, 0.0, -1.0, 0.0, 0.0, -1.0, 0.0, 0.0, -1.0, 0.0, 0.0, -1.0, 0.0, 0.0, -1.0, 0.0, 0.0, -1.0, 0.0, 0.0, -1.0, 0.0, 0.0, -1.0, 0.0, 0.0, -1.0, 0.0, 0.0, -1.0, 0.0, 0.0, -1.0, 0.0, 0.0, -1.0, 0.0, 0.0, -1.0, 0.0, 0.0, -1.0, 0.0, 0.0, -1.0, 0.0, 0.0, -1.0, 0.0, 0.0, -1.0, 0.0, 0.0, -1.0, 0.0, 0.0, -1.0, 0.0, 0.0, -1.0, 0.0, 0.0, -1.0, 0.0, 0.0, -1.0, 0.0, 0.0, -1.0, 0.0, 0.0, -1.0, 0.0, 0.0, -1.0, 0.0, 0.0, -1.0, 0.0, 0.0, 1.0, 0.0, 0.0, 1.0, 0.0, 0.0, 1.0, 0.0, 0.0, 1.0, 0.0, 0.0, 1.0, 0.0, 0.0, 1.0, 0.0, 0.0, 1.0, 0.0, 0.0, 1.0, 0.0, 0.0, 1.0, 0.0, 0.0, 1.0, 0.0, 0.0, 1.0, 0.0, 0.0, 1.0, 0.0, 0.0, 1.0, 0.0, 0.0, 1.0, 0.0, 0.0, 1.0, 0.0, 0.0, 1.0, 0.0, 0.0, 1.0, 0.0, 0.0, 1.0, 0.0, 0.0, 1.0, 0.0, 0.0, 1.0, 0.0, 0.0, 1.0, 0.0, 0.0, 1.0, 0.0, 0.0, 1.0, 0.0, 0.0, 1.0, 0.0, 0.0, 1.0, 0.0, 0.0, 1.0, 0.0, 0.0, 1.0, 0.0, 0.0, 1.0, 0.0, 0.0, -1.0, 0.0, 0.0, -1.0, 0.0, 0.0, -1.0, 0.0, 0.0, -1.0, 0.0, 0.0, -1.0, 0.0, 0.0, -1.0, 0.0, 0.0, -1.0, 0.0, 0.0, -1.0, 0.0, 0.0, -1.0, 0.0, 0.0, -1.0, 0.0, 0.0, -1.0, 0.0, 0.0, -1.0, 0.0, 0.0, -1.0, 0.0, 0.0, -1.0, 0.0, 0.0, -1.0, 0.0, 0.0, -1.0, 0.0, 1.0, 0.0, 0.0, 1.0, 0.0, 0.0, 1.0, 0.0, 0.0, 1.0, 0.0, 0.0, 0.0, -1.0, 0.0, 0.0, -1.0, 0.0, 0.0, -1.0, 0.0, 0.0, -1.0, 0.0, 0.0, -1.0, 0.0, 0.0, -1.0, 0.0, 0.0, -1.0, 0.0, 0.0, -1.0, 0.0, 0.0, -1.0, 0.0, 0.0, -1.0, 0.0, 0.0, -1.0, 0.0, 0.0, -1.0, 0.0, 0.0, 1.0, 0.0, 0.0, 1.0, 0.0, 0.0, 1.0, 0.0, 0.0, 1.0, 0.0, 0.0, 1.0, 0.0, 0.0, 1.0, 0.0, 0.0, 1.0, 0.0, 0.0, 1.0, 0.0, 0.0, 1.0, 0.0, 0.0, 1.0, 0.0, 0.0, 1.0, 0.0, 0.0, 1.0, 0.0, 0.0, 1.0, 0.0, 0.0, 1.0, 0.0, 0.0, 1.0, 0.0, 0.0, 1.0, 0.0, -1.0, 0.0, 0.0, -1.0, 0.0, 0.0, -1.0, 0.0, 0.0, -1.0, 0.0, 0.0, 1.0, 0.0, 0.0, 1.0, 0.0, 0.0, 1.0, 0.0, 0.0, 1.0, 0.0, 0.0, 0.0, 1.0, 0.0, 0.0, 1.0, 0.0, 0.0, 1.0, 0.0, 0.0, 1.0, 0.0, 0.0, 1.0, 0.0, 0.0, 1.0, 0.0, 0.0, 1.0, 0.0, 0.0, 1.0, 0.0, 0.0, 1.0, 0.0, 0.0, 1.0, 0.0, 0.0, 1.0, 0.0, 0.0, 1.0, -1.0, 0.0, 0.0, -1.0, 0.0, 0.0, -1.0, 0.0, 0.0, -1.0, 0.0, 0.0, 0.0, 0.0, -1.0, 0.0, 0.0, -1.0, 0.0, 0.0, -1.0, 0.0, 0.0, -1.0, 0.0, 0.0, -1.0, 0.0, 0.0, -1.0, 0.0, 0.0, -1.0, 0.0, 0.0, -1.0, 0.0, 0.0, -1.0, 0.0, 0.0, -1.0, 0.0, 0.0, -1.0, 0.0, 0.0, -1.0, 0.0, 0.0, -1.0, 0.0, 0.0, -1.0, 0.0, 0.0, -1.0, 0.0, 0.0, -1.0, 0.0, 0.0, -1.0, 0.0, 0.0, -1.0, 0.0, 0.0, -1.0, 0.0, 0.0, -1.0, 0.0, 0.0, -1.0, 0.0, 0.0, -1.0, 0.0, 0.0, -1.0, 0.0, 0.0, -1.0, 0.0, 0.0, -1.0, 0.0, 0.0, -1.0, 0.0, 0.0, -1.0, 0.0, 0.0, -1.0, 0.0, 0.0, -1.0, 0.0, 0.0, -1.0, 0.0, 0.0, -1.0, 0.0, 0.0, -1.0, 1.0, 0.0, 0.0, 1.0, 0.0, 0.0, 1.0, 0.0, 0.0, 1.0, 0.0, 0.0, 0.0, 0.0, -1.0, 0.0, 0.0, -1.0, 0.0, 0.0, -1.0, 0.0, 0.0, -1.0, 0.0, 0.0, -1.0, 0.0, 0.0, -1.0, 0.0, 0.0, -1.0, 0.0, 0.0, -1.0, -1.0, 0.0, 0.0, -1.0, 0.0, 0.0, -1.0, 0.0, 0.0, -1.0, 0.0, 0.0, 1.0, 0.0, 0.0, 1.0, 0.0, 0.0, 1.0, 0.0, 0.0, 1.0, 0.0, 0.0, 0.0, 0.0, 1.0, 0.0, 0.0, 1.0, 0.0, 0.0, 1.0, 0.0, 0.0, 1.0, 0.0, 0.0, -1.0, 0.0, 0.0, -1.0, 0.0, 0.0, -1.0, 0.0, 0.0, -1.0, 0.0, 0.0, 1.0, 0.0, 0.0, 1.0, 0.0, 0.0, 1.0, 0.0, 0.0, 1.0, 0.0, 0.0, 1.0, 0.0, 0.0, 1.0, 0.0, 0.0, 1.0, 0.0, 0.0, 1.0, 0.0, 0.0, 1.0, 0.0, 0.0, 1.0, 0.0, 0.0, 1.0, 0.0, 0.0, 1.0, 0.0, 0.0, 1.0, 0.0, 0.0, 1.0, 0.0, 0.0, 1.0, 0.0, 0.0, 1.0, 0.0, 0.0, 1.0, 0.0, 0.0, 1.0, 0.0, 0.0, 1.0, 0.0, 0.0, 1.0, 0.0, 0.0, 1.0, 0.0, 0.0, 1.0, 0.0, 0.0, 1.0, 0.0, 0.0, 1.0, 0.0, 0.0, 1.0, 0.0, 0.0, 1.0, 0.0, 0.0, 1.0, 0.0, 0.0, 1.0, 0.0, 0.0, 1.0, 0.0, 0.0, 1.0, 0.0, 0.0, 1.0, 0.0, 0.0, 1.0, -1.0, 0.0, 0.0, -1.0, 0.0, 0.0, -1.0, 0.0, 0.0, -1.0, 0.0, 0.0, 0.0, 0.0, 1.0, 0.0, 0.0, 1.0, 0.0, 0.0, 1.0, 0.0, 0.0, 1.0, 1.0, 0.0, 0.0, 1.0, 0.0, 0.0, 1.0, 0.0, 0.0, 1.0, 0.0, 0.0, 0.0, 0.0, -1.0, 0.0, 0.0, -1.0, 0.0, 0.0, -1.0, 0.0, 0.0, -1.0, 0.0, 0.0, 1.0, 0.0, 0.0, 1.0, 0.0, 0.0, 1.0, 0.0, 0.0, 1.0, 0.0, 0.0, 1.0, 0.0, 0.0, 1.0, 0.0, 0.0, 1.0, 0.0, 0.0, 1.0, -1.0, 0.0, 0.0, -1.0, 0.0, 0.0, -1.0, 0.0, 0.0, -1.0, 0.0, 0.0, -1.0, 0.0, 0.0, -1.0, 0.0, 0.0, -1.0, 0.0, 0.0, -1.0, 0.0, 0.0, 0.0, -1.0, 0.0, 0.0, -1.0, 0.0, 0.0, -1.0, 0.0, 0.0, -1.0, 0.0, -1.0, 0.0, 0.0, -1.0, 0.0, 0.0, -1.0, 0.0, 0.0, -1.0, 0.0, 0.0, -1.0, 0.0, 0.0, -1.0, 0.0, 0.0, -1.0, 0.0, 0.0, -1.0, 0.0, 0.0, 0.0, -1.0, 0.0, 0.0, -1.0, 0.0, 0.0, -1.0, 0.0, 0.0, -1.0, 0.0, -1.0, 0.0, 0.0, -1.0, 0.0, 0.0, -1.0, 0.0, 0.0, -1.0, 0.0, 0.0, 0.0, -1.0, 0.0, 0.0, -1.0, 0.0, 0.0, -1.0, 0.0, 0.0, -1.0, 0.0, -1.0, 0.0, 0.0, -1.0, 0.0, 0.0, -1.0, 0.0, 0.0, -1.0, 0.0, 0.0, 0.0, -1.0, 0.0, 0.0, -1.0, 0.0, 0.0, -1.0, 0.0, 0.0, -1.0, 0.0, -1.0, 0.0, 0.0, -1.0, 0.0, 0.0, -1.0, 0.0, 0.0, -1.0, 0.0, 0.0, 0.0, -1.0, 0.0, 0.0, -1.0, 0.0, 0.0, -1.0, 0.0, 0.0, -1.0, 0.0, -1.0, 0.0, 0.0, -1.0, 0.0, 0.0, -1.0, 0.0, 0.0, -1.0, 0.0, 0.0, -1.0, 0.0, 0.0, -1.0, 0.0, 0.0, -1.0, 0.0, 0.0, -1.0, 0.0, 0.0, -1.0, 0.0, 0.0, -1.0, 0.0, 0.0, -1.0, 0.0, 0.0, -1.0, 0.0, 0.0, -1.0, 0.0, 0.0, -1.0, 0.0, 0.0, -1.0, 0.0, 0.0, -1.0, 0.0, 0.0, -1.0, 0.0, 0.0, -1.0, 0.0, 0.0, -1.0, 0.0, 0.0, -1.0, 0.0, 0.0, 0.0, 1.0, 0.0, 0.0, 1.0, 0.0, 0.0, 1.0, 0.0, 0.0, 1.0, 0.0, -1.0, 0.0, 0.0, -1.0, 0.0, 0.0, -1.0, 0.0, 0.0, -1.0, 0.0, 0.0, 0.0, 1.0, 0.0, 0.0, 1.0, 0.0, 0.0, 1.0, 0.0, 0.0, 1.0, 0.0, 0.0, 1.0, 0.0, 0.0, 1.0, 0.0, 0.0, 1.0, 0.0, 0.0, 1.0, 0.0, 0.0, 1.0, 0.0, 0.0, 1.0, 0.0, 0.0, 1.0, 0.0, 0.0, 1.0, 0.0, -1.0, 0.0, 0.0, -1.0, 0.0, 0.0, -1.0, 0.0, 0.0, -1.0, 0.0, 0.0, 0.0, 1.0, 0.0, 0.0, 1.0, 0.0, 0.0, 1.0, 0.0, 0.0, 1.0, 0.0, 1.0, 0.0, 0.0, 1.0, 0.0, 0.0, 1.0, 0.0, 0.0, 1.0, 0.0, 0.0, 0.0, -1.0, 0.0, 0.0, -1.0, 0.0, 0.0, -1.0, 0.0, 0.0, -1.0, 0.0, 0.0, -1.0, 0.0, 0.0, -1.0, 0.0, 0.0, -1.0, 0.0, 0.0, -1.0, 0.0, 1.0, 0.0, 0.0, 1.0, 0.0, 0.0, 1.0, 0.0, 0.0, 1.0, 0.0, 0.0, 0.0, -1.0, 0.0, 0.0, -1.0, 0.0, 0.0, -1.0, 0.0, 0.0, -1.0, 0.0, 1.0, 0.0, 0.0, 1.0, 0.0, 0.0, 1.0, 0.0, 0.0, 1.0, 0.0, 0.0, 1.0, 0.0, 0.0, 1.0, 0.0, 0.0, 1.0, 0.0, 0.0, 1.0, 0.0, 0.0, 0.0, -1.0, 0.0, 0.0, -1.0, 0.0, 0.0, -1.0, 0.0, 0.0, -1.0, 0.0, 1.0, 0.0, 0.0, 1.0, 0.0, 0.0, 1.0, 0.0, 0.0, 1.0, 0.0, 0.0, 1.0, 0.0, 0.0, 1.0, 0.0, 0.0, 1.0, 0.0, 0.0, 1.0, 0.0, 0.0, 1.0, 0.0, 0.0, 1.0, 0.0, 0.0, 1.0, 0.0, 0.0, 1.0, 0.0, 0.0, 0.0, -1.0, 0.0, 0.0, -1.0, 0.0, 0.0, -1.0, 0.0, 0.0, -1.0, 0.0, 0.0, 1.0, 0.0, 0.0, 1.0, 0.0, 0.0, 1.0, 0.0, 0.0, 1.0, 0.0, 0.0, 1.0, 0.0, 0.0, 1.0, 0.0, 0.0, 1.0, 0.0, 0.0, 1.0, 0.0, 0.0, 1.0, 0.0, 0.0, 1.0, 0.0, 0.0, 1.0, 0.0, 0.0, 1.0, 0.0, 1.0, 0.0, 0.0, 1.0, 0.0, 0.0, 1.0, 0.0, 0.0, 1.0, 0.0, 0.0, 1.0, 0.0, 0.0, 1.0, 0.0, 0.0, 1.0, 0.0, 0.0, 1.0, 0.0, 0.0, 1.0, 0.0, 0.0, 1.0, 0.0, 0.0, 1.0, 0.0, 0.0, 1.0, 0.0, 0.0, 1.0, 0.0, 0.0, 1.0, 0.0, 0.0, 1.0, 0.0, 0.0, 1.0, 0.0, 0.0, 1.0, 0.0, 0.0, 1.0, 0.0, 0.0, 1.0, 0.0, 0.0, 1.0, 0.0, 0.0, 0.0, 1.0, 0.0, 0.0, 1.0, 0.0, 0.0, 1.0, 0.0, 0.0, 1.0, 0.0, 1.0, 0.0, 0.0, 1.0, 0.0, 0.0, 1.0, 0.0, 0.0, 1.0, 0.0, 0.0, 1.0, 0.0, 0.0, 1.0, 0.0, 0.0, 1.0, 0.0, 0.0, 1.0, 0.0, 0.0, 0.0, 1.0, 0.0, 0.0, 1.0, 0.0, 0.0, 1.0, 0.0, 0.0, 1.0, 0.0, -1.0, 0.0, 0.0, -1.0, 0.0, 0.0, -1.0, 0.0, 0.0, -1.0, 0.0, 0.0, 1.0, 0.0, 0.0, 1.0, 0.0, 0.0, 1.0, 0.0, 0.0, 1.0, 0.0, 0.0, 0.0, -1.0, 0.0, 0.0, -1.0, 0.0, 0.0, -1.0, 0.0, 0.0, -1.0, 0.0, 0.0, 1.0, 0.0, 0.0, 1.0, 0.0, 0.0, 1.0, 0.0, 0.0, 1.0, 0.0, 0.0, 0.0, -1.0, 0.0, 0.0, -1.0, 0.0, 0.0, -1.0, 0.0, 0.0, -1.0, 0.0, 0.0, 1.0, 0.0, 0.0, 1.0, 0.0, 0.0, 1.0, 0.0, 0.0, 1.0])] * 3)])
me_cube_002 = bpy.data.meshes.new('Cube.002')
me_cube_002.from_pydata([(-1.0, -1.0, -2.159), (-1.0, -1.0, -0.1588), (-1.0, 1.0, -2.159), (-1.0, 1.0, -0.1588), (1.0, -1.0, -2.159), (1.0, -1.0, -0.1588), (1.0, 1.0, -2.159), (1.0, 1.0, -0.1588)], [], [(0, 1, 3, 2), (2, 3, 7, 6), (6, 7, 5, 4), (4, 5, 1, 0), (2, 6, 4, 0), (7, 3, 1, 5)])
me_cube_002.polygons.foreach_set('use_smooth', [True] * 6)
_k = set([(0, 1), (0, 2), (0, 4), (1, 3), (1, 5), (2, 3), (2, 6), (3, 7), (4, 5), (4, 6), (5, 7), (6, 7)])
me_cube_002.attributes.new('sharp_edge', 'BOOLEAN', 'EDGE').data.foreach_set('value', [ (min(e.vertices), max(e.vertices)) in _k for e in me_cube_002.edges])
_uv = me_cube_002.uv_layers.new(name='UVMap')
_uv.uv.foreach_set('vector', [0.375, 0.0, 0.625, 0.0, 0.625, 0.25, 0.375, 0.25, 0.375, 0.25, 0.625, 0.25, 0.625, 0.5, 0.375, 0.5, 0.375, 0.5, 0.625, 0.5, 0.625, 0.75, 0.375, 0.75, 0.375, 0.75, 0.625, 0.75, 0.625, 1.0, 0.375, 1.0, 0.125, 0.5, 0.375, 0.5, 0.375, 0.75, 0.125, 0.75, 0.625, 0.5, 0.875, 0.5, 0.875, 0.75, 0.625, 0.75])
me_cube_002.use_remesh_fix_poles = True
me_cube_002.use_remesh_preserve_attributes = False
me_cube_002.use_mirror_vertex_groups = False
me_cube_002.update()
me_cube_002.normals_split_custom_set([tuple(v) for v in zip(*[iter([-1.0, 0.0, 0.0, -1.0, 0.0, 0.0, -1.0, 0.0, 0.0, -1.0, 0.0, 0.0, 0.0, 1.0, 0.0, 0.0, 1.0, 0.0, 0.0, 1.0, 0.0, 0.0, 1.0, 0.0, 1.0, 0.0, 0.0, 1.0, 0.0, 0.0, 1.0, 0.0, 0.0, 1.0, 0.0, 0.0, 0.0, -1.0, 0.0, 0.0, -1.0, 0.0, 0.0, -1.0, 0.0, 0.0, -1.0, 0.0, 0.0, 0.0, -1.0, 0.0, 0.0, -1.0, 0.0, 0.0, -1.0, 0.0, 0.0, -1.0, 0.0, 0.0, 1.0, 0.0, 0.0, 1.0, 0.0, 0.0, 1.0, 0.0, 0.0, 1.0])] * 3)])
me_cube_003 = bpy.data.meshes.new('Cube.003')
me_cube_003.from_pydata([(1.098, -1.0, -6.082), (1.098, -1.0, -4.082), (1.098, 1.0, -6.082), (1.098, 1.0, -4.082), (0.785, 1.0, -6.082), (0.785, 1.0, -4.082), (0.785, -1.0, -6.082), (0.785, -1.0, -4.082), (1.098, -1.0, 6.002), (1.098, 1.0, 6.002), (0.785, 1.0, 6.002), (0.785, -1.0, 6.002), (1.098, -1.0, 4.082), (0.785, -1.0, 4.082), (0.785, 1.0, 4.082), (1.098, 1.0, 4.082), (-3.43e-08, -1.0, -6.082), (-3.43e-08, -1.0, -4.082), (-3.43e-08, 1.0, -6.082), (-3.43e-08, 1.0, -4.082), (-1.098, -1.0, -6.082), (-1.098, -1.0, -4.082), (-1.098, 1.0, -6.082), (-1.098, 1.0, -4.082), (-0.785, 1.0, -6.082), (-0.785, 1.0, -4.082), (-0.785, -1.0, -6.082), (-0.785, -1.0, -4.082), (-1.098, -1.0, 6.002), (-1.098, 1.0, 6.002), (-0.785, 1.0, 6.002), (-0.785, -1.0, 6.002), (-1.098, -1.0, 4.082), (-0.785, -1.0, 4.082), (-0.785, 1.0, 4.082), (-1.098, 1.0, 4.082), (-3.43e-08, 1.0, 6.002), (-3.43e-08, -1.0, 6.002), (-3.43e-08, -1.0, 4.082), (-3.43e-08, 1.0, 4.082)], [], [(4, 5, 3, 2), (2, 3, 1, 0), (6, 7, 17, 16), (4, 2, 0, 6), (5, 19, 17, 7), (13, 12, 8, 11), (18, 4, 6, 16), (0, 1, 7, 6), (18, 19, 5, 4), (9, 10, 11, 8), (15, 14, 10, 9), (10, 14, 39, 36), (12, 15, 9, 8), (1, 3, 15, 12), (5, 7, 13, 14), (3, 5, 14, 15), (7, 1, 12, 13), (14, 13, 38, 39), (13, 11, 37, 38), (11, 10, 36, 37), (16, 17, 19, 18), (24, 22, 23, 25), (22, 20, 21, 23), (26, 16, 17, 27), (24, 26, 20, 22), (25, 27, 17, 19), (33, 31, 28, 32), (18, 16, 26, 24), (20, 26, 27, 21), (18, 24, 25, 19), (29, 28, 31, 30), (35, 29, 30, 34), (30, 36, 39, 34), (32, 28, 29, 35), (21, 32, 35, 23), (25, 34, 33, 27), (23, 35, 34, 25), (27, 33, 32, 21), (39, 38, 37, 36), (34, 39, 38, 33), (33, 38, 37, 31), (31, 37, 36, 30)])
me_cube_003.polygons.foreach_set('use_smooth', [True] * 42)
_k = set([(0, 1), (0, 2), (0, 6), (1, 12), (2, 3), (2, 4), (3, 15), (4, 18), (5, 7), (5, 14), (5, 19), (6, 16), (7, 13), (7, 17), (8, 9), (8, 11), (8, 12), (9, 10), (9, 15), (10, 36), (11, 37), (13, 14), (13, 38), (14, 39), (16, 26), (17, 27), (18, 24), (19, 25), (20, 21), (20, 22), (20, 26), (21, 32), (22, 23), (22, 24), (23, 35), (25, 27), (25, 34), (27, 33), (28, 29), (28, 31), (28, 32), (29, 30), (29, 35), (30, 36), (31, 37), (33, 34), (33, 38), (34, 39)])
me_cube_003.attributes.new('sharp_edge', 'BOOLEAN', 'EDGE').data.foreach_set('value', [ (min(e.vertices), max(e.vertices)) in _k for e in me_cube_003.edges])
_uv = me_cube_003.uv_layers.new(name='UVMap')
_uv.uv.foreach_set('vector', [0.375, 0.4419, 0.625, 0.4419, 0.625, 0.5, 0.375, 0.5, 0.375, 0.5, 0.625, 0.5, 0.625, 0.75, 0.375, 0.75, 0.375, 0.8081, 0.625, 0.8081, 0.625, 1.0, 0.375, 1.0, 0.3169, 0.5, 0.375, 0.5, 0.375, 0.75, 0.3169, 0.75, 0.6831, 0.5, 0.875, 0.5, 0.875, 0.75, 0.6831, 0.75, 0.625, 0.8081, 0.625, 0.75, 0.625, 0.75, 0.625, 0.8081, 0.125, 0.5, 0.3169, 0.5, 0.3169, 0.75, 0.125, 0.75, 0.375, 0.75, 0.625, 0.75, 0.625, 0.8081, 0.375, 0.8081, 0.375, 0.25, 0.625, 0.25, 0.625, 0.4419, 0.375, 0.4419, 0.625, 0.5, 0.6831, 0.5, 0.6831, 0.75, 0.625, 0.75, 0.625, 0.5, 0.625, 0.4419, 0.625, 0.4419, 0.625, 0.5, 0.625, 0.4419, 0.625, 0.4419, 0.625, 0.4419, 0.625, 0.4419, 0.625, 0.75, 0.625, 0.5, 0.625, 0.5, 0.625, 0.75, 0.625, 0.75, 0.625, 0.5, 0.625, 0.5, 0.625, 0.75, 0.6831, 0.5, 0.6831, 0.75, 0.6831, 0.75, 0.6831, 0.5, 0.625, 0.5, 0.625, 0.4419, 0.625, 0.4419, 0.625, 0.5, 0.625, 0.8081, 0.625, 0.75, 0.625, 0.75, 0.625, 0.8081, 0.6831, 0.5, 0.6831, 0.75, 0.6831, 0.75, 0.6831, 0.5, 0.625, 0.8081, 0.625, 0.8081, 0.625, 0.8081, 0.625, 0.8081, 0.6831, 0.75, 0.6831, 0.5, 0.6831, 0.5, 0.6831, 0.75, 0.375, 0.0, 0.625, 0.0, 0.625, 0.25, 0.375, 0.25, 0.375, 0.4419, 0.375, 0.5, 0.625, 0.5, 0.625, 0.4419, 0.375, 0.5, 0.375, 0.75, 0.625, 0.75, 0.625, 0.5, 0.375, 0.8081, 0.375, 1.0, 0.625, 1.0, 0.625, 0.8081, 0.3169, 0.5, 0.3169, 0.75, 0.375, 0.75, 0.375, 0.5, 0.6831, 0.5, 0.6831, 0.75, 0.875, 0.75, 0.875, 0.5, 0.625, 0.8081, 0.625, 0.8081, 0.625, 0.75, 0.625, 0.75, 0.125, 0.5, 0.125, 0.75, 0.3169, 0.75, 0.3169, 0.5, 0.375, 0.75, 0.375, 0.8081, 0.625, 0.8081, 0.625, 0.75, 0.375, 0.25, 0.375, 0.4419, 0.625, 0.4419, 0.625, 0.25, 0.625, 0.5, 0.625, 0.75, 0.6831, 0.75, 0.6831, 0.5, 0.625, 0.5, 0.625, 0.5, 0.625, 0.4419, 0.625, 0.4419, 0.625, 0.4419, 0.625, 0.4419, 0.625, 0.4419, 0.625, 0.4419, 0.625, 0.75, 0.625, 0.75, 0.625, 0.5, 0.625, 0.5, 0.625, 0.75, 0.625, 0.75, 0.625, 0.5, 0.625, 0.5, 0.6831, 0.5, 0.6831, 0.5, 0.6831, 0.75, 0.6831, 0.75, 0.625, 0.5, 0.625, 0.5, 0.625, 0.4419, 0.625, 0.4419, 0.625, 0.8081, 0.625, 0.8081, 0.625, 0.75, 0.625, 0.75, 0.6831, 0.5, 0.6831, 0.75, 0.6831, 0.75, 0.6831, 0.5, 0.6831, 0.5, 0.6831, 0.5, 0.6831, 0.75, 0.6831, 0.75, 0.625, 0.8081, 0.625, 0.8081, 0.625, 0.8081, 0.625, 0.8081, 0.6831, 0.75, 0.6831, 0.75, 0.6831, 0.5, 0.6831, 0.5])
me_cube_003.use_remesh_fix_poles = True
me_cube_003.use_remesh_preserve_attributes = False
me_cube_003.use_mirror_vertex_groups = False
me_cube_003.update()
me_cube_003.normals_split_custom_set([tuple(v) for v in zip(*[iter([0.0, 1.0, 0.0, 0.0, 1.0, 0.0, 0.0, 1.0, 0.0, 0.0, 1.0, 0.0, 1.0, 0.0, 0.0, 1.0, 0.0, 0.0, 1.0, 0.0, 0.0, 1.0, 0.0, 0.0, 0.0, -1.0, 0.0, 0.0, -1.0, 0.0, 0.0, -1.0, 0.0, 0.0, -1.0, 0.0, 0.0, 0.0, -1.0, 0.0, 0.0, -1.0, 0.0, 0.0, -1.0, 0.0, 0.0, -1.0, 0.0, 0.0, 1.0, 0.0, 0.0, 1.0, 0.0, 0.0, 1.0, 0.0, 0.0, 1.0, 0.0, -1.0, 0.0, 0.0, -1.0, 0.0, 0.0, -1.0, 0.0, 0.0, -1.0, 0.0, 0.0, 0.0, -1.0, 0.0, 0.0, -1.0, 0.0, 0.0, -1.0, 0.0, 0.0, -1.0, 0.0, -1.0, 0.0, 0.0, -1.0, 0.0, 0.0, -1.0, 0.0, 0.0, -1.0, 0.0, 0.0, 1.0, 0.0, 0.0, 1.0, 0.0, 0.0, 1.0, 0.0, 0.0, 1.0, 0.0, 0.0, 0.0, 1.0, 0.0, 0.0, 1.0, 0.0, 0.0, 1.0, 0.0, 0.0, 1.0, 0.0, 1.0, 0.0, 0.0, 1.0, 0.0, 0.0, 1.0, 0.0, 0.0, 1.0, 0.0, 0.0, 1.0, 0.0, 0.0, 1.0, 0.0, 0.0, 1.0, 0.0, 0.0, 1.0, 0.0, 1.0, 0.0, 0.0, 1.0, 0.0, 0.0, 1.0, 0.0, 0.0, 1.0, 0.0, 0.0, 1.0, 0.0, 0.0, 1.0, 0.0, 0.0, 1.0, 0.0, 0.0, 1.0, 0.0, 0.0, -1.0, 0.0, 0.0, -1.0, 0.0, 0.0, -1.0, 0.0, 0.0, -1.0, 0.0, 0.0, 0.0, 1.0, 0.0, 0.0, 1.0, 0.0, 0.0, 1.0, 0.0, 0.0, 1.0, 0.0, 0.0, -1.0, 0.0, 0.0, -1.0, 0.0, 0.0, -1.0, 0.0, 0.0, -1.0, 0.0, 0.0, 0.0, -1.0, 0.0, 0.0, -1.0, 0.0, 0.0, -1.0, 0.0, 0.0, -1.0, 0.0, -1.0, 0.0, 0.0, -1.0, 0.0, 0.0, -1.0, 0.0, 0.0, -1.0, 0.0, 0.0, 0.0, 1.0, 0.0, 0.0, 1.0, 0.0, 0.0, 1.0, 0.0, 0.0, 1.0, -1.0, 0.0, 0.0, -1.0, 0.0, 0.0, -1.0, 0.0, 0.0, -1.0, 0.0, 0.0, 0.0, 1.0, 0.0, 0.0, 1.0, 0.0, 0.0, 1.0, 0.0, 0.0, 1.0, 0.0, -1.0, 0.0, 0.0, -1.0, 0.0, 0.0, -1.0, 0.0, 0.0, -1.0, 0.0, 0.0, 0.0, -1.0, 0.0, 0.0, -1.0, 0.0, 0.0, -1.0, 0.0, 0.0, -1.0, 0.0, 0.0, 0.0, -1.0, 0.0, 0.0, -1.0, 0.0, 0.0, -1.0, 0.0, 0.0, -1.0, 0.0, 0.0, 1.0, 0.0, 0.0, 1.0, 0.0, 0.0, 1.0, 0.0, 0.0, 1.0, 0.0, -1.0, 0.0, 0.0, -1.0, 0.0, 0.0, -1.0, 0.0, 0.0, -1.0, 0.0, 0.0, 0.0, -1.0, 0.0, 0.0, -1.0, 0.0, 0.0, -1.0, 0.0, 0.0, -1.0, 0.0, -1.0, 0.0, 0.0, -1.0, 0.0, 0.0, -1.0, 0.0, 0.0, -1.0, 0.0, 0.0, 1.0, 0.0, 0.0, 1.0, 0.0, 0.0, 1.0, 0.0, 0.0, 1.0, 0.0, 0.0, 0.0, 1.0, 0.0, 0.0, 1.0, 0.0, 0.0, 1.0, 0.0, 0.0, 1.0, 0.0, 1.0, 0.0, 0.0, 1.0, 0.0, 0.0, 1.0, 0.0, 0.0, 1.0, 0.0, 0.0, 1.0, 0.0, 0.0, 1.0, 0.0, 0.0, 1.0, 0.0, 0.0, 1.0, 0.0, -1.0, 0.0, 0.0, -1.0, 0.0, 0.0, -1.0, 0.0, 0.0, -1.0, 0.0, 0.0, -1.0, 0.0, 0.0, -1.0, 0.0, 0.0, -1.0, 0.0, 0.0, -1.0, 0.0, 0.0, 1.0, 0.0, 0.0, 1.0, 0.0, 0.0, 1.0, 0.0, 0.0, 1.0, 0.0, 0.0, 0.0, 1.0, 0.0, 0.0, 1.0, 0.0, 0.0, 1.0, 0.0, 0.0, 1.0, 0.0, 0.0, -1.0, 0.0, 0.0, -1.0, 0.0, 0.0, -1.0, 0.0, 0.0, -1.0, 0.0, -1.0, 0.0, 0.0, -1.0, 0.0, 0.0, -1.0, 0.0, 0.0, -1.0, 0.0, 0.0, 0.0, 0.0, -1.0, 0.0, 0.0, -1.0, 0.0, 0.0, -1.0, 0.0, 0.0, -1.0, 0.0, -1.0, 0.0, 0.0, -1.0, 0.0, 0.0, -1.0, 0.0, 0.0, -1.0, 0.0, 0.0, 0.0, 1.0, 0.0, 0.0, 1.0, 0.0, 0.0, 1.0, 0.0, 0.0, 1.0])] * 3)])
arm_armature_002 = bpy.data.armatures.new('Armature.002')  # bones are not reproduced

# ---- objects
ob_plane_000 = bpy.data.objects.new('Plane.000', me_plane_000)
ob_cube = bpy.data.objects.new('Cube', me_cube_002)
ob_cube_001 = bpy.data.objects.new('Cube.001', me_cube_003)
ob_armature = bpy.data.objects.new('Armature', arm_armature_002)

# ---- transforms, parenting, visibility, modifiers, constraints
ob_plane_000.parent = ob_armature
ob_plane_000.matrix_parent_inverse = Matrix(((-1.0, 0.0, 3.258e-07, -2.778e-06), (0.0, 1.0, 0.0, -0.1124), (-3.258e-07, -0.0, -1.0, 8.582), (-0.0, -0.0, -0.0, 1.0)))
ob_plane_000.location = (1.788e-08, 0.1124, 8.593)
ob_plane_000.rotation_euler = (1.571, -0.0, 0.0)
ob_plane_000.color = (0.8, 0.8, 0.8, 1.0)
ob_plane_000.lineart.crease_threshold = 0.0
ob_cube.parent = ob_armature
ob_cube.matrix_parent_inverse = Matrix(((-1.0, 0.0, 3.258e-07, -2.778e-06), (0.0, 1.0, 0.0, -0.1124), (-3.258e-07, -0.0, -1.0, 8.582), (-0.0, -0.0, -0.0, 1.0)))
ob_cube.location = (1.788e-08, 0.1124, 8.593)
ob_cube.rotation_euler = (-1.629e-07, 0.0, 0.0)
ob_cube.scale = (0.2316, 0.2316, 2.642)
ob_cube.color = (0.8, 0.8, 0.8, 1.0)
ob_cube.lineart.crease_threshold = 0.0
ob_cube_001.parent = ob_armature
ob_cube_001.matrix_parent_inverse = Matrix(((-1.0, 0.0, 3.258e-07, -2.778e-06), (0.0, 1.0, 0.0, -0.1124), (-3.258e-07, -0.0, -1.0, 8.582), (-0.0, -0.0, -0.0, 1.0)))
ob_cube_001.location = (1.788e-08, 0.1124, 8.593)
ob_cube_001.rotation_euler = (-1.629e-07, 0.0, 0.0)
ob_cube_001.scale = (0.5214, 0.2316, 0.06907)
ob_cube_001.color = (0.8, 0.8, 0.8, 1.0)
ob_cube_001.lineart.crease_threshold = 0.0
ob_armature.location = (1.788e-08, 0.1124, 8.593)
ob_armature.rotation_euler = (3.142, -0.0, 0.0)
ob_armature.lineart.crease_threshold = 0.0

# ---- collection membership
scene.collection.objects.link(ob_plane_000)
scene.collection.objects.link(ob_cube)
scene.collection.objects.link(ob_cube_001)
scene.collection.objects.link(ob_armature)

# ---- scene / render settings (as saved in the file)
scene.frame_start = 1; scene.frame_end = 6; scene.frame_set(0)
scene.render.engine = 'BLENDER_EEVEE_NEXT'
scene.cycles.use_denoising = False
scene.cycles.samples = 128
scene.cycles.sampling_pattern = 'TABULATED_SOBOL'
scene.cycles.use_adaptive_sampling = False
scene.cycles.use_light_tree = False
scene.view_settings.view_transform = 'Filmic'
bpy.context.view_layer.update()

# ---- added for rendering (the .blend has no active camera and no usable light): camera, sun
cam_auto = bpy.data.cameras.new('AutoCamera')
cam_auto.lens = 50.0
cam_auto.sensor_width = 36.0
cam_auto.clip_end = 1000.0
ob_auto_camera = bpy.data.objects.new('AutoCamera', cam_auto)
scene.collection.objects.link(ob_auto_camera)
ob_auto_camera.location = (8.90262, -10.6049, 11.5415)
ob_auto_camera.rotation_euler = (1.09748, -7.21219e-08, 0.694738)
scene.camera = ob_auto_camera
light_auto_sun = bpy.data.lights.new('AutoSun', 'SUN')
light_auto_sun.energy = 3.0
light_auto_sun.angle = 0.0523599
ob_auto_sun = bpy.data.objects.new('AutoSun', light_auto_sun)
scene.collection.objects.link(ob_auto_sun)
ob_auto_sun.rotation_euler = (0.872665, 0.174533, 0.523599)
bpy.context.view_layer.update()
